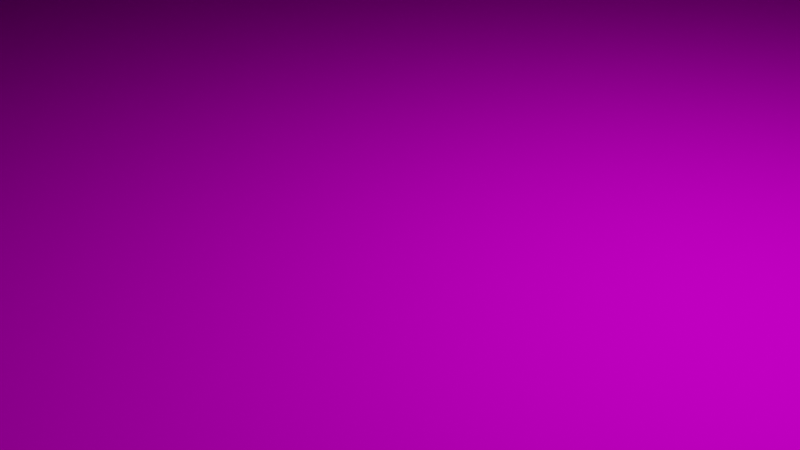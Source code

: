 # Source: SciFi_box.blend  (saved by Blender 2.82.7; exported with 4.5.12 LTS)
import bpy
from mathutils import Matrix  # noqa: F401  (used for matrix-valued properties, if any)

bpy.ops.wm.read_factory_settings(use_empty=True)
scene = bpy.context.scene
scene.name = 'Scene'

# ---- collections
col_collection = bpy.data.collections.new('Collection'); scene.collection.children.link(col_collection)

# ---- images (referenced by path relative to the original .blend; pixels are not part of the script)
import os
ASSET_DIR = os.environ.get("B2B_ASSET_DIR", "")  # directory of the original .blend (textures are referenced by path, not embedded)
HERE = os.path.dirname(os.path.abspath(__file__))  # packed textures are extracted next to this script under _unpacked/

def load_image(name, relpath, width, height, colorspace="sRGB"):
    """Load a texture the original file referenced (path relative to the .blend, or extracted next to this script)."""
    p = next((c for c in (os.path.join(HERE, relpath), os.path.join(ASSET_DIR, relpath)) if relpath and os.path.exists(c)), "")
    if p:
        img = bpy.data.images.load(p, check_existing=True)
        img.name = name
    else:  # same state as the original file: an image datablock whose file is absent (Cycles renders it pink)
        img = bpy.data.images.new(name, width, height)
        img.source = "FILE"
        img.filepath = "//" + (relpath or name)
    img.colorspace_settings.name = colorspace
    return img
img_untitled_2_defaultmaterial_albedotransparency_png = load_image('Untitled 2_DefaultMaterial_AlbedoTransparency.png', 'Untitled 2_DefaultMaterial_AlbedoTransparency.png', 1024, 1024, 'sRGB')

# ---- materials (node trees are filled in below, after node groups)
mat_default = bpy.data.materials.new('default')
mat_default.use_transparent_shadow = False
mat_default.diffuse_color = (1.0, 1.0, 1.0, 1.0)
mat_default.roughness = 1.0
mat_default.specular_intensity = 0.0

# ---- material node trees
mat_default.use_nodes = True; mat_default.node_tree.nodes.clear()
_N = mat_default.node_tree.nodes; _L = mat_default.node_tree.links
n0 = _N.new('ShaderNodeOutputMaterial'); n0.name = 'Material Output'; n0.location = (300, 300)
n1 = _N.new('ShaderNodeBsdfPrincipled'); n1.name = 'Principled BSDF'; n1.location = (10, 300)
n1.distribution = 'GGX'
n1.subsurface_method = 'BURLEY'
n1.inputs[2].default_value = 1.0
n1.inputs[3].default_value = 1.45
n1.inputs[13].default_value = 0.0
n1.inputs[27].default_value = (0.0, 0.0, 0.0, 1.0)
n1.inputs[28].default_value = 1.0
n2 = _N.new('ShaderNodeTexImage'); n2.name = 'Image Texture'; n2.location = (-437, 391)
n2.image = img_untitled_2_defaultmaterial_albedotransparency_png
_L.new(n1.outputs[0], n0.inputs[0])
_L.new(n2.outputs[0], n1.inputs[0])
n0.is_active_output = True

# ---- world
world_world = bpy.data.worlds.new('World'); scene.world = world_world
world_world.use_nodes = True; world_world.node_tree.nodes.clear()
_N = world_world.node_tree.nodes; _L = world_world.node_tree.links
n0 = _N.new('ShaderNodeOutputWorld'); n0.name = 'World Output'; n0.location = (300, 300)
n1 = _N.new('ShaderNodeBackground'); n1.name = 'Background'; n1.location = (10, 300)
n1.inputs[0].default_value = (0.05088, 0.05088, 0.05088, 1.0)
_L.new(n1.outputs[0], n0.inputs[0])
n0.is_active_output = True
world_world.color = (0.05088, 0.05088, 0.05088)
world_world.use_sun_shadow = False
world_world.sun_shadow_jitter_overblur = 0.0

# ---- cameras
cam_camera = bpy.data.cameras.new('Camera')
cam_camera.clip_end = 100.0
cam_camera.ortho_scale = 7.314

# ---- lights
light_light = bpy.data.lights.new('Light', 'POINT')
light_light.transmission_factor = 0.0
light_light.energy = 1000.0
light_light.shadow_soft_size = 0.1
light_light.shadow_maximum_resolution = 0.006
light_light.use_absolute_resolution = True

# ---- meshes
me_box = bpy.data.meshes.new('Box')
me_box.from_pydata([(96.84, 188.8, 188.1), (97.68, 189.1, 187.6), (98.41, 189.4, 187.0), (97.07, 191.5, 186.9), (95.57, 190.7, 188.0), (97.3, 186.5, 188.0), (98.94, 187.0, 186.9), (82.8, 203.5, 188.0), (83.61, 205.0, 186.9), (81.52, 206.4, 187.0), (81.22, 205.7, 187.6), (80.87, 204.8, 188.1), (79.09, 206.9, 186.9), (78.6, 205.3, 188.0), (97.07, 26.61, 186.9), (98.41, 28.71, 187.0), (97.68, 29.01, 187.6), (96.84, 29.35, 188.1), (95.57, 27.42, 188.0), (98.94, 31.14, 186.9), (97.3, 31.62, 188.0), (80.87, 13.3, 188.1), (81.22, 12.46, 187.6), (81.52, 11.73, 187.0), (83.61, 13.08, 186.9), (82.8, 14.58, 188.0), (79.09, 11.2, 186.9), (78.6, 12.84, 188.0), (-97.07, 191.5, 186.9), (-98.41, 189.4, 187.0), (-97.68, 189.1, 187.6), (-96.84, 188.8, 188.1), (-95.57, 190.7, 188.0), (-98.94, 187.0, 186.9), (-97.3, 186.5, 188.0), (-80.87, 204.8, 188.1), (-81.22, 205.7, 187.6), (-81.52, 206.4, 187.0), (-83.61, 205.0, 186.9), (-82.8, 203.5, 188.0), (-79.09, 206.9, 186.9), (-78.6, 205.3, 188.0), (-96.84, 29.35, 188.1), (-97.68, 29.01, 187.6), (-98.41, 28.71, 187.0), (-97.07, 26.61, 186.9), (-95.57, 27.42, 188.0), (-97.3, 31.62, 188.0), (-98.94, 31.14, 186.9), (-82.8, 14.58, 188.0), (-83.61, 13.08, 186.9), (-81.52, 11.73, 187.0), (-81.22, 12.46, 187.6), (-80.87, 13.3, 188.1), (-79.09, 11.2, 186.9), (-78.6, 12.84, 188.0), (97.07, 191.5, -186.9), (98.41, 189.4, -187.0), (97.68, 189.1, -187.6), (96.84, 188.8, -188.1), (95.57, 190.7, -188.0), (98.94, 187.0, -186.9), (97.3, 186.5, -188.0), (81.22, 205.7, -187.6), (81.52, 206.4, -187.0), (83.61, 205.0, -186.9), (82.8, 203.5, -188.0), (80.87, 204.8, -188.1), (79.09, 206.9, -186.9), (78.6, 205.3, -188.0), (96.84, 29.35, -188.1), (97.68, 29.01, -187.6), (98.41, 28.71, -187.0), (97.07, 26.61, -186.9), (95.57, 27.42, -188.0), (98.94, 31.14, -186.9), (97.3, 31.62, -188.0), (83.61, 13.08, -186.9), (81.52, 11.73, -187.0), (81.22, 12.46, -187.6), (80.87, 13.3, -188.1), (82.8, 14.58, -188.0), (79.09, 11.2, -186.9), (78.6, 12.84, -188.0), (-96.84, 188.8, -188.1), (-97.68, 189.1, -187.6), (-98.41, 189.4, -187.0), (-97.07, 191.5, -186.9), (-95.57, 190.7, -188.0), (-98.94, 187.0, -186.9), (-97.3, 186.5, -188.0), (-83.61, 205.0, -186.9), (-81.52, 206.4, -187.0), (-81.22, 205.7, -187.6), (-80.87, 204.8, -188.1), (-82.8, 203.5, -188.0), (-79.09, 206.9, -186.9), (-78.6, 205.3, -188.0), (-97.07, 26.61, -186.9), (-98.41, 28.71, -187.0), (-97.68, 29.01, -187.6), (-96.84, 29.35, -188.1), (-95.57, 27.42, -188.0), (-98.94, 31.14, -186.9), (-97.3, 31.62, -188.0), (-81.22, 12.46, -187.6), (-81.52, 11.73, -187.0), (-83.61, 13.08, -186.9), (-82.8, 14.58, -188.0), (-80.87, 13.3, -188.1), (-79.09, 11.2, -186.9), (-78.6, 12.84, -188.0), (88.2, 216.3, 173.6), (108.3, 196.1, 173.6), (108.3, 196.1, -173.6), (88.2, 216.3, -173.6), (87.62, 214.9, 177.2), (106.9, 195.5, 177.2), (83.85, 218.1, 173.6), (86.2, 217.6, 173.6), (86.2, 217.6, -173.6), (83.85, 218.1, -173.6), (109.7, 194.1, 173.6), (109.7, 194.1, -173.6), (85.61, 216.2, 177.2), (83.24, 216.7, 177.2), (108.2, 193.5, 177.2), (110.1, 191.7, 173.6), (110.1, 191.7, -173.6), (108.7, 191.1, 177.2), (95.02, 188.0, 188.4), (94.02, 189.5, 188.4), (95.36, 186.3, 188.4), (108.0, 195.9, 175.6), (88.05, 215.9, 175.6), (81.59, 202.0, 188.4), (80.11, 203.0, 188.4), (-95.02, 188.0, 188.4), (-95.36, 186.3, 188.4), (-88.05, 215.9, 175.6), (-108.0, 195.9, 175.6), (-106.9, 195.5, 177.2), (-87.62, 214.9, 177.2), (78.36, 203.3, 188.4), (-94.02, 189.5, 188.4), (-81.59, 202.0, 188.4), (-80.11, 203.0, 188.4), (86.05, 217.3, 175.6), (83.69, 217.7, 175.6), (109.3, 193.9, 175.6), (-78.36, 203.3, 188.4), (-83.69, 217.7, 175.6), (-86.05, 217.3, 175.6), (-85.61, 216.2, 177.2), (-83.24, 216.7, 177.2), (-109.3, 193.9, 175.6), (-108.2, 193.5, 177.2), (109.8, 191.5, 175.6), (-109.8, 191.5, 175.6), (-108.7, 191.1, 177.2), (-88.2, 216.3, 173.6), (-108.3, 196.1, 173.6), (-83.85, 218.1, 173.6), (-86.2, 217.6, 173.6), (-109.7, 194.1, 173.6), (-110.1, 191.7, 173.6), (-88.2, 1.813, 173.6), (-108.3, 22.06, 173.6), (-108.3, 22.06, -173.6), (-88.2, 1.813, -173.6), (-87.62, 3.249, 177.2), (-106.9, 22.64, 177.2), (-83.85, 0.001594, 173.6), (-86.2, 0.4724, 173.6), (-86.2, 0.4724, -173.6), (-83.85, 0.001594, -173.6), (-109.7, 24.06, 173.6), (-109.7, 24.06, -173.6), (-85.61, 1.904, 177.2), (-83.24, 1.43, 177.2), (-108.2, 24.65, 177.2), (-110.1, 26.42, 173.6), (-110.1, 26.42, -173.6), (-108.7, 27.02, 177.2), (-95.02, 30.11, 188.4), (-94.02, 28.62, 188.4), (-95.36, 31.86, 188.4), (-108.0, 22.21, 175.6), (-88.05, 2.188, 175.6), (-81.59, 16.12, 188.4), (-80.11, 15.12, 188.4), (-78.36, 14.78, 188.4), (-86.05, 0.846, 175.6), (-83.69, 0.3743, 175.6), (-109.3, 24.21, 175.6), (-109.8, 26.58, 175.6), (88.2, 1.813, -173.6), (108.3, 22.06, -173.6), (108.3, 22.06, 173.6), (88.2, 1.813, 173.6), (87.62, 3.249, 177.2), (106.9, 22.64, 177.2), (83.85, 0.001594, -173.6), (86.2, 0.4724, -173.6), (86.2, 0.4724, 173.6), (83.85, 0.001594, 173.6), (109.7, 24.06, -173.6), (109.7, 24.06, 173.6), (85.61, 1.904, 177.2), (83.24, 1.43, 177.2), (108.2, 24.65, 177.2), (110.1, 26.42, -173.6), (110.1, 26.42, 173.6), (78.36, 14.78, 188.4), (108.7, 27.02, 177.2), (95.02, 30.11, 188.4), (94.02, 28.62, 188.4), (95.36, 31.86, 188.4), (88.05, 2.188, 175.6), (108.0, 22.21, 175.6), (81.59, 16.12, 188.4), (80.11, 15.12, 188.4), (83.69, 0.3743, 175.6), (86.05, 0.846, 175.6), (109.3, 24.21, 175.6), (109.8, 26.58, 175.6), (-88.2, 216.3, -173.6), (-108.3, 196.1, -173.6), (-83.85, 218.1, -173.6), (-86.2, 217.6, -173.6), (-109.7, 194.1, -173.6), (-110.1, 191.7, -173.6), (109.3, 24.21, -175.6), (108.0, 22.21, -175.6), (87.62, 214.9, -177.2), (106.9, 195.5, -177.2), (-83.69, 217.7, -175.6), (83.69, 217.7, -175.6), (88.05, 2.188, -175.6), (86.05, 0.846, -175.6), (85.61, 216.2, -177.2), (83.24, 216.7, -177.2), (108.2, 193.5, -177.2), (-95.36, 186.3, -188.4), (-95.36, 31.86, -188.4), (-87.62, 214.9, -177.2), (-85.61, 216.2, -177.2), (108.7, 191.1, -177.2), (95.02, 188.0, -188.4), (94.02, 189.5, -188.4), (95.36, 186.3, -188.4), (88.05, 215.9, -175.6), (108.0, 195.9, -175.6), (81.59, 202.0, -188.4), (80.11, 203.0, -188.4), (-95.02, 188.0, -188.4), (-106.9, 195.5, -177.2), (-108.0, 195.9, -175.6), (-88.05, 215.9, -175.6), (78.36, 203.3, -188.4), (-94.02, 189.5, -188.4), (-81.59, 202.0, -188.4), (-80.11, 203.0, -188.4), (86.05, 217.3, -175.6), (109.3, 193.9, -175.6), (-78.36, 203.3, -188.4), (-86.05, 217.3, -175.6), (-83.24, 216.7, -177.2), (-108.2, 193.5, -177.2), (-109.3, 193.9, -175.6), (109.8, 191.5, -175.6), (-108.7, 191.1, -177.2), (-109.8, 191.5, -175.6), (-87.62, 3.249, -177.2), (-106.9, 22.64, -177.2), (-85.61, 1.904, -177.2), (-83.24, 1.43, -177.2), (-108.2, 24.65, -177.2), (-108.7, 27.02, -177.2), (-95.02, 30.11, -188.4), (-94.02, 28.62, -188.4), (-88.05, 2.188, -175.6), (-108.0, 22.21, -175.6), (-81.59, 16.12, -188.4), (-80.11, 15.12, -188.4), (-78.36, 14.78, -188.4), (-83.69, 0.3743, -175.6), (-86.05, 0.846, -175.6), (-109.3, 24.21, -175.6), (-109.8, 26.58, -175.6), (87.62, 3.249, -177.2), (106.9, 22.64, -177.2), (85.61, 1.904, -177.2), (83.24, 1.43, -177.2), (108.2, 24.65, -177.2), (78.36, 14.78, -188.4), (108.7, 27.02, -177.2), (95.02, 30.11, -188.4), (94.02, 28.62, -188.4), (95.36, 31.86, -188.4), (81.59, 16.12, -188.4), (80.11, 15.12, -188.4), (83.69, 0.3743, -175.6), (109.8, 26.58, -175.6)], [], [(0, 1, 2, 3, 4), (5, 6, 2, 1, 0), (7, 8, 9, 10, 11), (11, 10, 9, 12, 13), (14, 15, 16, 17, 18), (17, 16, 15, 19, 20), (21, 22, 23, 24, 25), (26, 23, 22, 21, 27), (28, 29, 30, 31, 32), (31, 30, 29, 33, 34), (35, 36, 37, 38, 39), (40, 37, 36, 35, 41), (42, 43, 44, 45, 46), (47, 48, 44, 43, 42), (49, 50, 51, 52, 53), (53, 52, 51, 54, 55), (56, 57, 58, 59, 60), (58, 57, 61, 62, 59), (63, 64, 65, 66, 67), (68, 64, 63, 67, 69), (70, 71, 72, 73, 74), (75, 72, 71, 70, 76), (77, 78, 79, 80, 81), (80, 79, 78, 82, 83), (84, 85, 86, 87, 88), (89, 86, 85, 84, 90), (91, 92, 93, 94, 95), (94, 93, 92, 96, 97), (98, 99, 100, 101, 102), (100, 99, 103, 104, 101), (105, 106, 107, 108, 109), (110, 106, 105, 109, 111), (112, 113, 114, 115), (116, 8, 3, 117), (118, 119, 120, 121), (113, 122, 123, 114), (12, 9, 124, 125), (3, 2, 126, 117), (119, 112, 115, 120), (122, 127, 128, 123), (9, 8, 116, 124), (2, 6, 129, 126), (130, 0, 4, 131), (132, 5, 0, 130), (117, 133, 134, 116), (131, 4, 7, 135), (135, 7, 11, 136), (137, 31, 34, 138), (139, 140, 141, 142), (136, 11, 13, 143), (39, 32, 144, 145), (146, 35, 39, 145), (124, 147, 148, 125), (126, 149, 133, 117), (41, 35, 146, 150), (116, 134, 147, 124), (151, 152, 153, 154), (140, 155, 156, 141), (129, 157, 149, 126), (152, 139, 142, 153), (155, 158, 159, 156), (133, 113, 112, 134), (160, 161, 140, 139), (38, 28, 32, 39), (4, 3, 8, 7), (162, 163, 152, 151), (161, 164, 155, 140), (163, 160, 139, 152), (164, 165, 158, 155), (166, 167, 168, 169), (170, 50, 45, 171), (172, 173, 174, 175), (167, 176, 177, 168), (54, 51, 178, 179), (45, 44, 180, 171), (173, 166, 169, 174), (176, 181, 182, 177), (51, 50, 170, 178), (44, 48, 183, 180), (147, 119, 118, 148), (184, 42, 46, 185), (186, 47, 42, 184), (149, 122, 113, 133), (171, 187, 188, 170), (185, 46, 49, 189), (189, 49, 53, 190), (190, 53, 55, 191), (178, 192, 193, 179), (134, 112, 119, 147), (180, 194, 187, 171), (170, 188, 192, 178), (183, 195, 194, 180), (187, 167, 166, 188), (157, 127, 122, 149), (46, 45, 50, 49), (196, 197, 198, 199), (14, 24, 200, 201), (202, 203, 204, 205), (197, 206, 207, 198), (208, 23, 26, 209), (210, 15, 14, 201), (203, 196, 199, 204), (192, 173, 172, 193), (194, 176, 167, 187), (206, 211, 212, 207), (188, 166, 173, 192), (195, 181, 176, 194), (200, 24, 23, 208), (32, 31, 137, 144), (213, 143, 150), (214, 19, 15, 210), (135, 136, 143), (18, 17, 215, 216), (215, 17, 20, 217), (218, 219, 201, 200), (25, 18, 216, 220), (221, 21, 25, 220), (131, 135, 143), (132, 143, 213), (27, 21, 221, 213), (132, 130, 131), (216, 215, 217), (222, 223, 208, 209), (219, 224, 210, 201), (216, 217, 213), (223, 218, 200, 208), (213, 221, 220), (189, 190, 191), (224, 225, 214, 210), (207, 212, 225, 224), (226, 227, 161, 160), (28, 38, 142, 141), (228, 229, 163, 162), (227, 230, 164, 161), (153, 37, 40, 154), (199, 198, 219, 218), (156, 29, 28, 141), (127, 212, 211, 128), (24, 14, 18, 25), (157, 225, 212, 127), (129, 214, 225, 157), (6, 19, 214, 129), (5, 20, 19, 6), (132, 217, 20, 5), (229, 226, 160, 163), (205, 172, 175, 202), (222, 193, 172, 205), (209, 179, 193, 222), (26, 54, 179, 209), (27, 55, 54, 26), (213, 191, 55, 27), (230, 231, 165, 164), (181, 165, 231, 182), (195, 158, 165, 181), (183, 159, 158, 195), (48, 33, 159, 183), (47, 34, 33, 48), (205, 204, 223, 222), (186, 138, 34, 47), (142, 38, 37, 153), (198, 207, 224, 219), (121, 228, 162, 118), (118, 162, 151, 148), (148, 151, 154, 125), (125, 154, 40, 12), (12, 40, 41, 13), (204, 199, 218, 223), (13, 41, 150, 143), (159, 33, 29, 156), (144, 137, 138), (144, 138, 150), (185, 189, 191), (186, 184, 185), (150, 138, 186), (150, 146, 145), (191, 213, 150), (132, 131, 143), (217, 132, 213), (220, 216, 213), (145, 144, 150), (186, 185, 191), (191, 150, 186), (232, 206, 197, 233), (56, 65, 234, 235), (236, 228, 121, 237), (238, 196, 203, 239), (240, 64, 68, 241), (242, 57, 56, 235), (90, 243, 244, 104), (92, 91, 245, 246), (234, 65, 64, 240), (247, 61, 57, 242), (60, 59, 248, 249), (59, 62, 250, 248), (251, 252, 235, 234), (66, 60, 249, 253), (67, 66, 253, 254), (90, 84, 255, 243), (256, 257, 258, 245), (69, 67, 254, 259), (260, 88, 95, 261), (95, 94, 262, 261), (237, 263, 240, 241), (252, 264, 242, 235), (262, 94, 97, 265), (263, 251, 234, 240), (246, 266, 236, 267), (268, 269, 257, 256), (264, 270, 247, 242), (245, 258, 266, 246), (271, 272, 269, 268), (115, 114, 252, 251), (257, 227, 226, 258), (88, 87, 91, 95), (65, 56, 60, 66), (266, 229, 228, 236), (269, 230, 227, 257), (258, 226, 229, 266), (272, 231, 230, 269), (267, 236, 237, 241), (98, 107, 273, 274), (96, 267, 241, 68), (97, 96, 68, 69), (275, 106, 110, 276), (277, 99, 98, 274), (265, 97, 69, 259), (86, 89, 271, 268), (273, 107, 106, 275), (278, 103, 99, 277), (121, 120, 263, 237), (102, 101, 279, 280), (101, 104, 244, 279), (114, 123, 264, 252), (281, 282, 274, 273), (108, 102, 280, 283), (109, 108, 283, 284), (111, 109, 284, 285), (286, 287, 275, 276), (120, 115, 251, 263), (282, 288, 277, 274), (287, 281, 273, 275), (288, 289, 278, 277), (169, 168, 282, 281), (123, 128, 270, 264), (107, 98, 102, 108), (255, 260, 243), (290, 77, 73, 291), (243, 260, 265), (283, 280, 285), (82, 78, 292, 293), (73, 72, 294, 291), (279, 244, 280), (175, 174, 287, 286), (168, 177, 288, 282), (243, 265, 244), (174, 169, 281, 287), (177, 182, 289, 288), (78, 77, 290, 292), (255, 84, 88, 260), (259, 295, 265), (72, 75, 296, 294), (254, 253, 259), (297, 70, 74, 298), (76, 70, 297, 299), (291, 233, 238, 290), (298, 74, 81, 300), (81, 80, 301, 300), (253, 249, 259), (259, 250, 295), (301, 80, 83, 295), (248, 250, 249), (297, 298, 299), (292, 239, 302, 293), (294, 232, 233, 291), (299, 298, 295), (290, 238, 239, 292), (301, 295, 300), (284, 283, 285), (296, 303, 232, 294), (303, 211, 206, 232), (262, 265, 261), (245, 91, 87, 256), (295, 285, 265), (249, 250, 259), (96, 92, 246, 267), (233, 197, 196, 238), (87, 86, 268, 256), (250, 299, 295), (74, 73, 77, 81), (211, 303, 270, 128), (303, 296, 247, 270), (296, 75, 61, 247), (75, 76, 62, 61), (76, 299, 250, 62), (298, 300, 295), (260, 261, 265), (175, 286, 302, 202), (286, 276, 293, 302), (276, 110, 82, 293), (110, 111, 83, 82), (111, 285, 295, 83), (280, 244, 285), (265, 285, 244), (231, 272, 289, 182), (272, 271, 278, 289), (271, 89, 103, 278), (89, 90, 104, 103), (239, 203, 202, 302)])
me_box.polygons.foreach_set('use_smooth', [True] * 308)
_uv = me_box.uv_layers.new(name='UVMap')
_uv.uv.foreach_set('vector', [0.5133, 0.2524, 0.5128, 0.2535, 0.5123, 0.2547, 0.5096, 0.253, 0.5109, 0.2509, 0.5161, 0.253, 0.5154, 0.2554, 0.5123, 0.2547, 0.5128, 0.2535, 0.5133, 0.2524, 0.4951, 0.2351, 0.4929, 0.2363, 0.4913, 0.2337, 0.4924, 0.2332, 0.4935, 0.2327, 0.4935, 0.2327, 0.4924, 0.2332, 0.4913, 0.2337, 0.4905, 0.2306, 0.4929, 0.2299, 0.7132, 0.253, 0.7106, 0.2546, 0.7101, 0.2535, 0.7096, 0.2524, 0.712, 0.2508, 0.7096, 0.2524, 0.7101, 0.2535, 0.7106, 0.2546, 0.7075, 0.2554, 0.7068, 0.253, 0.7293, 0.2327, 0.7305, 0.2332, 0.7316, 0.2336, 0.73, 0.2363, 0.7278, 0.2351, 0.7323, 0.2306, 0.7316, 0.2336, 0.7305, 0.2332, 0.7293, 0.2327, 0.7299, 0.2299, 0.5096, 0.0133, 0.5123, 0.01165, 0.5128, 0.01278, 0.5133, 0.01393, 0.5109, 0.01547, 0.5133, 0.01393, 0.5128, 0.01278, 0.5123, 0.01165, 0.5154, 0.01091, 0.516, 0.01333, 0.4935, 0.0336, 0.4924, 0.03313, 0.4912, 0.03268, 0.4929, 0.02997, 0.4951, 0.03122, 0.4905, 0.03574, 0.4912, 0.03268, 0.4924, 0.03313, 0.4935, 0.0336, 0.4929, 0.03638, 0.7096, 0.01389, 0.7101, 0.01275, 0.7105, 0.01162, 0.7132, 0.01326, 0.712, 0.01544, 0.7068, 0.0133, 0.7074, 0.01087, 0.7105, 0.01162, 0.7101, 0.01275, 0.7096, 0.01389, 0.7278, 0.03119, 0.73, 0.02994, 0.7316, 0.03264, 0.7305, 0.03311, 0.7293, 0.03358, 0.7293, 0.03358, 0.7305, 0.03311, 0.7316, 0.03264, 0.7323, 0.03572, 0.7299, 0.03636, 0.9684, 0.2512, 0.9658, 0.2529, 0.9653, 0.2517, 0.9648, 0.2506, 0.9672, 0.2491, 0.9653, 0.2517, 0.9658, 0.2529, 0.9627, 0.2536, 0.962, 0.2512, 0.9648, 0.2506, 0.9857, 0.2314, 0.9868, 0.2318, 0.9852, 0.2345, 0.983, 0.2333, 0.9846, 0.2309, 0.9876, 0.2288, 0.9868, 0.2318, 0.9857, 0.2314, 0.9846, 0.2309, 0.9851, 0.2281, 0.7685, 0.2506, 0.768, 0.2517, 0.7676, 0.2529, 0.7649, 0.2512, 0.7661, 0.249, 0.7706, 0.2536, 0.7676, 0.2529, 0.768, 0.2517, 0.7685, 0.2506, 0.7713, 0.2512, 0.7481, 0.2345, 0.7465, 0.2319, 0.7476, 0.2314, 0.7488, 0.2309, 0.7503, 0.2333, 0.7488, 0.2309, 0.7476, 0.2314, 0.7465, 0.2319, 0.7457, 0.2288, 0.7482, 0.2281, 0.9648, 0.01213, 0.9653, 0.01098, 0.9657, 0.009833, 0.9684, 0.01148, 0.9672, 0.01366, 0.9627, 0.009105, 0.9657, 0.009833, 0.9653, 0.01098, 0.9648, 0.01213, 0.962, 0.01153, 0.9852, 0.02816, 0.9868, 0.03084, 0.9857, 0.03133, 0.9845, 0.0318, 0.983, 0.02942, 0.9845, 0.0318, 0.9857, 0.03133, 0.9868, 0.03084, 0.9876, 0.03393, 0.9851, 0.03458, 0.7649, 0.01148, 0.7675, 0.009836, 0.768, 0.01097, 0.7685, 0.01211, 0.7661, 0.01365, 0.768, 0.01097, 0.7675, 0.009836, 0.7706, 0.00909, 0.7713, 0.01152, 0.7685, 0.01211, 0.7476, 0.03132, 0.7465, 0.03087, 0.7481, 0.02815, 0.7503, 0.02941, 0.7488, 0.03179, 0.7457, 0.03393, 0.7465, 0.03087, 0.7476, 0.03132, 0.7488, 0.03179, 0.7482, 0.03457, 0.02444, 0.5391, 0.02444, 0.506, 0.4544, 0.506, 0.4544, 0.5391, 0.01957, 0.5391, 0.001953, 0.5391, 0.001953, 0.506, 0.01957, 0.506, 0.02444, 0.5451, 0.02444, 0.5421, 0.4544, 0.5421, 0.4544, 0.5451, 0.02444, 0.506, 0.02444, 0.503, 0.4544, 0.503, 0.4544, 0.506, 0.001953, 0.5451, 0.001953, 0.5421, 0.01957, 0.5421, 0.01957, 0.5451, 0.001953, 0.506, 0.001953, 0.503, 0.01957, 0.503, 0.01957, 0.506, 0.02444, 0.5421, 0.02444, 0.5391, 0.4544, 0.5391, 0.4544, 0.5421, 0.02444, 0.503, 0.02444, 0.5, 0.4544, 0.5, 0.4544, 0.503, 0.001953, 0.5421, 0.001953, 0.5391, 0.01957, 0.5391, 0.01957, 0.5421, 0.001953, 0.503, 0.001953, 0.5, 0.01957, 0.5, 0.01957, 0.503, 0.5142, 0.2501, 0.5133, 0.2524, 0.5109, 0.2509, 0.5124, 0.2489, 0.5164, 0.2505, 0.5161, 0.253, 0.5133, 0.2524, 0.5142, 0.2501, 0.01957, 0.506, 0.022, 0.506, 0.022, 0.5391, 0.01957, 0.5391, 0.5124, 0.2489, 0.5109, 0.2509, 0.4951, 0.2351, 0.497, 0.2336, 0.497, 0.2336, 0.4951, 0.2351, 0.4935, 0.2327, 0.4958, 0.2318, 0.5142, 0.01619, 0.5133, 0.01393, 0.516, 0.01333, 0.5163, 0.01577, 0.022, 0.7565, 0.022, 0.7896, 0.01957, 0.7896, 0.01957, 0.7565, 0.4958, 0.2318, 0.4935, 0.2327, 0.4929, 0.2299, 0.4954, 0.2296, 0.4951, 0.03122, 0.5109, 0.01547, 0.5124, 0.01742, 0.497, 0.03273, 0.4958, 0.03454, 0.4935, 0.0336, 0.4951, 0.03122, 0.497, 0.03273, 0.01957, 0.5421, 0.022, 0.5421, 0.022, 0.5451, 0.01957, 0.5451, 0.01957, 0.503, 0.022, 0.503, 0.022, 0.506, 0.01957, 0.506, 0.4929, 0.03638, 0.4935, 0.0336, 0.4958, 0.03454, 0.4954, 0.03669, 0.01957, 0.5391, 0.022, 0.5391, 0.022, 0.5421, 0.01957, 0.5421, 0.022, 0.7505, 0.022, 0.7535, 0.01957, 0.7535, 0.01957, 0.7505, 0.022, 0.7896, 0.022, 0.7926, 0.01957, 0.7926, 0.01957, 0.7896, 0.01957, 0.5, 0.022, 0.5, 0.022, 0.503, 0.01957, 0.503, 0.022, 0.7535, 0.022, 0.7565, 0.01957, 0.7565, 0.01957, 0.7535, 0.022, 0.7926, 0.022, 0.7956, 0.01957, 0.7956, 0.01957, 0.7926, 0.022, 0.506, 0.02444, 0.506, 0.02444, 0.5391, 0.022, 0.5391, 0.02444, 0.7565, 0.02444, 0.7896, 0.022, 0.7896, 0.022, 0.7565, 0.4929, 0.02997, 0.5096, 0.0133, 0.5109, 0.01547, 0.4951, 0.03122, 0.5109, 0.2509, 0.5096, 0.253, 0.4929, 0.2363, 0.4951, 0.2351, 0.02444, 0.7505, 0.02444, 0.7535, 0.022, 0.7535, 0.022, 0.7505, 0.02444, 0.7896, 0.02444, 0.7926, 0.022, 0.7926, 0.022, 0.7896, 0.02444, 0.7535, 0.02444, 0.7565, 0.022, 0.7565, 0.022, 0.7535, 0.02444, 0.7926, 0.02444, 0.7956, 0.022, 0.7956, 0.022, 0.7926, 0.02444, 0.04109, 0.02444, 0.007952, 0.4544, 0.007952, 0.4544, 0.04109, 0.01957, 0.04109, 0.001953, 0.04109, 0.001953, 0.007952, 0.01957, 0.007952, 0.02444, 0.04708, 0.02444, 0.04408, 0.4544, 0.04408, 0.4544, 0.04708, 0.02444, 0.007952, 0.02444, 0.004952, 0.4544, 0.004952, 0.4544, 0.007952, 0.001953, 0.04708, 0.001953, 0.04408, 0.01957, 0.04408, 0.01957, 0.04708, 0.001953, 0.007952, 0.001953, 0.004952, 0.01957, 0.004952, 0.01957, 0.007952, 0.02444, 0.04408, 0.02444, 0.04109, 0.4544, 0.04109, 0.4544, 0.04408, 0.02444, 0.004952, 0.02444, 0.001953, 0.4544, 0.001953, 0.4544, 0.004952, 0.001953, 0.04408, 0.001953, 0.04109, 0.01957, 0.04109, 0.01957, 0.04408, 0.001953, 0.004952, 0.001953, 0.001953, 0.01957, 0.001953, 0.01957, 0.004952, 0.022, 0.5421, 0.02444, 0.5421, 0.02444, 0.5451, 0.022, 0.5451, 0.7086, 0.01616, 0.7096, 0.01389, 0.712, 0.01544, 0.7105, 0.01738, 0.7065, 0.01574, 0.7068, 0.0133, 0.7096, 0.01389, 0.7086, 0.01616, 0.022, 0.503, 0.02444, 0.503, 0.02444, 0.506, 0.022, 0.506, 0.01957, 0.007952, 0.022, 0.007952, 0.022, 0.04109, 0.01957, 0.04109, 0.7105, 0.01738, 0.712, 0.01544, 0.7278, 0.03119, 0.7258, 0.0327, 0.7258, 0.0327, 0.7278, 0.03119, 0.7293, 0.03358, 0.7271, 0.03451, 0.7271, 0.03451, 0.7293, 0.03358, 0.7299, 0.03636, 0.7275, 0.03666, 0.01957, 0.04408, 0.022, 0.04408, 0.022, 0.04708, 0.01957, 0.04708, 0.022, 0.5391, 0.02444, 0.5391, 0.02444, 0.5421, 0.022, 0.5421, 0.01957, 0.004952, 0.022, 0.004952, 0.022, 0.007952, 0.01957, 0.007952, 0.01957, 0.04109, 0.022, 0.04109, 0.022, 0.04408, 0.01957, 0.04408, 0.01957, 0.001953, 0.022, 0.001953, 0.022, 0.004952, 0.01957, 0.004952, 0.022, 0.007952, 0.02444, 0.007952, 0.02444, 0.04109, 0.022, 0.04109, 0.022, 0.5, 0.02444, 0.5, 0.02444, 0.503, 0.022, 0.503, 0.712, 0.01544, 0.7132, 0.01326, 0.73, 0.02994, 0.7278, 0.03119, 0.4544, 0.2585, 0.4544, 0.2916, 0.02444, 0.2916, 0.02444, 0.2585, 0.001953, 0.2916, 0.001953, 0.2585, 0.01957, 0.2585, 0.01957, 0.2916, 0.4544, 0.2525, 0.4544, 0.2555, 0.02444, 0.2555, 0.02444, 0.2525, 0.4544, 0.2916, 0.4544, 0.2946, 0.02444, 0.2946, 0.02444, 0.2916, 0.01957, 0.2555, 0.001953, 0.2555, 0.001953, 0.2525, 0.01957, 0.2525, 0.01957, 0.2946, 0.001953, 0.2946, 0.001953, 0.2916, 0.01957, 0.2916, 0.4544, 0.2555, 0.4544, 0.2585, 0.02444, 0.2585, 0.02444, 0.2555, 0.022, 0.04408, 0.02444, 0.04408, 0.02444, 0.04708, 0.022, 0.04708, 0.022, 0.004952, 0.02444, 0.004952, 0.02444, 0.007952, 0.022, 0.007952, 0.4544, 0.2946, 0.4544, 0.2976, 0.02444, 0.2976, 0.02444, 0.2946, 0.022, 0.04109, 0.02444, 0.04109, 0.02444, 0.04408, 0.022, 0.04408, 0.022, 0.001953, 0.02444, 0.001953, 0.02444, 0.004952, 0.022, 0.004952, 0.01957, 0.2585, 0.001953, 0.2585, 0.001953, 0.2555, 0.01957, 0.2555, 0.5109, 0.01547, 0.5133, 0.01393, 0.5142, 0.01619, 0.5124, 0.01742, 0.7275, 0.2296, 0.4954, 0.2296, 0.4954, 0.03669, 0.01957, 0.2976, 0.001953, 0.2976, 0.001953, 0.2946, 0.01957, 0.2946, 0.497, 0.2336, 0.4958, 0.2318, 0.4954, 0.2296, 0.712, 0.2508, 0.7096, 0.2524, 0.7087, 0.2501, 0.7105, 0.2489, 0.7087, 0.2501, 0.7096, 0.2524, 0.7068, 0.253, 0.7065, 0.2505, 0.022, 0.2585, 0.022, 0.2916, 0.01957, 0.2916, 0.01957, 0.2585, 0.7278, 0.2351, 0.712, 0.2508, 0.7105, 0.2489, 0.7258, 0.2336, 0.7271, 0.2318, 0.7293, 0.2327, 0.7278, 0.2351, 0.7258, 0.2336, 0.5124, 0.2489, 0.497, 0.2336, 0.4954, 0.2296, 0.5164, 0.2505, 0.4954, 0.2296, 0.7275, 0.2296, 0.7299, 0.2299, 0.7293, 0.2327, 0.7271, 0.2318, 0.7275, 0.2296, 0.5164, 0.2505, 0.5142, 0.2501, 0.5124, 0.2489, 0.7105, 0.2489, 0.7087, 0.2501, 0.7065, 0.2505, 0.022, 0.2525, 0.022, 0.2555, 0.01957, 0.2555, 0.01957, 0.2525, 0.022, 0.2916, 0.022, 0.2946, 0.01957, 0.2946, 0.01957, 0.2916, 0.7105, 0.2489, 0.7065, 0.2505, 0.7275, 0.2296, 0.022, 0.2555, 0.022, 0.2585, 0.01957, 0.2585, 0.01957, 0.2555, 0.7275, 0.2296, 0.7271, 0.2318, 0.7258, 0.2336, 0.7258, 0.0327, 0.7271, 0.03451, 0.7275, 0.03666, 0.022, 0.2946, 0.022, 0.2976, 0.01957, 0.2976, 0.01957, 0.2946, 0.02444, 0.2946, 0.02444, 0.2976, 0.022, 0.2976, 0.022, 0.2946, 0.4544, 0.7565, 0.4544, 0.7896, 0.02444, 0.7896, 0.02444, 0.7565, 0.001953, 0.7896, 0.001953, 0.7565, 0.01957, 0.7565, 0.01957, 0.7896, 0.4544, 0.7505, 0.4544, 0.7535, 0.02444, 0.7535, 0.02444, 0.7505, 0.4544, 0.7896, 0.4544, 0.7926, 0.02444, 0.7926, 0.02444, 0.7896, 0.01957, 0.7535, 0.001953, 0.7535, 0.001953, 0.7505, 0.01957, 0.7505, 0.02444, 0.2585, 0.02444, 0.2916, 0.022, 0.2916, 0.022, 0.2585, 0.01957, 0.7926, 0.001953, 0.7926, 0.001953, 0.7896, 0.01957, 0.7896, 0.02444, 0.5, 0.02444, 0.2976, 0.4544, 0.2976, 0.4544, 0.5, 0.73, 0.2363, 0.7132, 0.253, 0.712, 0.2508, 0.7278, 0.2351, 0.022, 0.5, 0.022, 0.2976, 0.02444, 0.2976, 0.02444, 0.5, 0.01957, 0.5, 0.01957, 0.2976, 0.022, 0.2976, 0.022, 0.5, 0.001953, 0.5, 0.001953, 0.2976, 0.01957, 0.2976, 0.01957, 0.5, 0.5161, 0.253, 0.7068, 0.253, 0.7075, 0.2554, 0.5154, 0.2554, 0.5164, 0.2505, 0.7065, 0.2505, 0.7068, 0.253, 0.5161, 0.253, 0.4544, 0.7535, 0.4544, 0.7565, 0.02444, 0.7565, 0.02444, 0.7535, 0.02444, 0.2525, 0.02444, 0.04708, 0.4544, 0.04708, 0.4544, 0.2525, 0.022, 0.2525, 0.022, 0.04708, 0.02444, 0.04708, 0.02444, 0.2525, 0.01957, 0.2525, 0.01957, 0.04708, 0.022, 0.04708, 0.022, 0.2525, 0.001953, 0.2525, 0.001953, 0.04708, 0.01957, 0.04708, 0.01957, 0.2525, 0.7299, 0.2299, 0.7299, 0.03636, 0.7323, 0.03572, 0.7323, 0.2306, 0.7275, 0.2296, 0.7275, 0.03666, 0.7299, 0.03636, 0.7299, 0.2299, 0.4544, 0.7926, 0.4544, 0.7956, 0.02444, 0.7956, 0.02444, 0.7926, 0.02444, 0.998, 0.02444, 0.7956, 0.4544, 0.7956, 0.4544, 0.998, 0.022, 0.998, 0.022, 0.7956, 0.02444, 0.7956, 0.02444, 0.998, 0.01957, 0.998, 0.01957, 0.7956, 0.022, 0.7956, 0.022, 0.998, 0.001953, 0.998, 0.001953, 0.7956, 0.01957, 0.7956, 0.01957, 0.998, 0.7068, 0.0133, 0.516, 0.01333, 0.5154, 0.01091, 0.7074, 0.01087, 0.02444, 0.2525, 0.02444, 0.2555, 0.022, 0.2555, 0.022, 0.2525, 0.7065, 0.01574, 0.5163, 0.01577, 0.516, 0.01333, 0.7068, 0.0133, 0.01957, 0.7565, 0.001953, 0.7565, 0.001953, 0.7535, 0.01957, 0.7535, 0.02444, 0.2916, 0.02444, 0.2946, 0.022, 0.2946, 0.022, 0.2916, 0.4544, 0.5451, 0.4544, 0.7505, 0.02444, 0.7505, 0.02444, 0.5451, 0.02444, 0.5451, 0.02444, 0.7505, 0.022, 0.7505, 0.022, 0.5451, 0.022, 0.5451, 0.022, 0.7505, 0.01957, 0.7505, 0.01957, 0.5451, 0.01957, 0.5451, 0.01957, 0.7505, 0.001953, 0.7505, 0.001953, 0.5451, 0.4905, 0.2306, 0.4905, 0.03574, 0.4929, 0.03638, 0.4929, 0.2299, 0.02444, 0.2555, 0.02444, 0.2585, 0.022, 0.2585, 0.022, 0.2555, 0.4929, 0.2299, 0.4929, 0.03638, 0.4954, 0.03669, 0.4954, 0.2296, 0.01957, 0.7956, 0.001953, 0.7956, 0.001953, 0.7926, 0.01957, 0.7926, 0.5124, 0.01742, 0.5142, 0.01619, 0.5163, 0.01577, 0.5124, 0.01742, 0.5163, 0.01577, 0.4954, 0.03669, 0.7105, 0.01738, 0.7258, 0.0327, 0.7275, 0.03666, 0.7065, 0.01574, 0.7086, 0.01616, 0.7105, 0.01738, 0.4954, 0.03669, 0.5163, 0.01577, 0.7065, 0.01574, 0.4954, 0.03669, 0.4958, 0.03454, 0.497, 0.03273, 0.7275, 0.03666, 0.7275, 0.2296, 0.4954, 0.03669, 0.5164, 0.2505, 0.5124, 0.2489, 0.4954, 0.2296, 0.7065, 0.2505, 0.5164, 0.2505, 0.7275, 0.2296, 0.7258, 0.2336, 0.7105, 0.2489, 0.7275, 0.2296, 0.497, 0.03273, 0.5124, 0.01742, 0.4954, 0.03669, 0.7065, 0.01574, 0.7105, 0.01738, 0.7275, 0.03666, 0.7275, 0.03666, 0.4954, 0.03669, 0.7065, 0.01574, 0.4568, 0.2946, 0.4544, 0.2946, 0.4544, 0.2916, 0.4568, 0.2916, 0.4769, 0.506, 0.4769, 0.5391, 0.4592, 0.5391, 0.4592, 0.506, 0.4568, 0.7505, 0.4544, 0.7505, 0.4544, 0.5451, 0.4568, 0.5451, 0.4568, 0.2585, 0.4544, 0.2585, 0.4544, 0.2555, 0.4568, 0.2555, 0.4592, 0.5421, 0.4769, 0.5421, 0.4769, 0.5451, 0.4592, 0.5451, 0.4592, 0.503, 0.4769, 0.503, 0.4769, 0.506, 0.4592, 0.506, 0.962, 0.01153, 0.9617, 0.01397, 0.7716, 0.01396, 0.7713, 0.01152, 0.4769, 0.7535, 0.4769, 0.7565, 0.4592, 0.7565, 0.4592, 0.7535, 0.4592, 0.5391, 0.4769, 0.5391, 0.4769, 0.5421, 0.4592, 0.5421, 0.4592, 0.5, 0.4769, 0.5, 0.4769, 0.503, 0.4592, 0.503, 0.9672, 0.2491, 0.9648, 0.2506, 0.9639, 0.2483, 0.9657, 0.2471, 0.9648, 0.2506, 0.962, 0.2512, 0.9617, 0.2487, 0.9639, 0.2483, 0.4568, 0.5391, 0.4568, 0.506, 0.4592, 0.506, 0.4592, 0.5391, 0.983, 0.2333, 0.9672, 0.2491, 0.9657, 0.2471, 0.9811, 0.2318, 0.9846, 0.2309, 0.983, 0.2333, 0.9811, 0.2318, 0.9823, 0.23, 0.962, 0.01153, 0.9648, 0.01213, 0.9639, 0.01439, 0.9617, 0.01397, 0.4592, 0.7896, 0.4568, 0.7896, 0.4568, 0.7565, 0.4592, 0.7565, 0.9851, 0.2281, 0.9846, 0.2309, 0.9823, 0.23, 0.9827, 0.2278, 0.9657, 0.01561, 0.9672, 0.01366, 0.983, 0.02942, 0.9811, 0.03093, 0.983, 0.02942, 0.9845, 0.0318, 0.9823, 0.03274, 0.9811, 0.03093, 0.4568, 0.5451, 0.4568, 0.5421, 0.4592, 0.5421, 0.4592, 0.5451, 0.4568, 0.506, 0.4568, 0.503, 0.4592, 0.503, 0.4592, 0.506, 0.9823, 0.03274, 0.9845, 0.0318, 0.9851, 0.03458, 0.9827, 0.03488, 0.4568, 0.5421, 0.4568, 0.5391, 0.4592, 0.5391, 0.4592, 0.5421, 0.4592, 0.7535, 0.4568, 0.7535, 0.4568, 0.7505, 0.4592, 0.7505, 0.4592, 0.7926, 0.4568, 0.7926, 0.4568, 0.7896, 0.4592, 0.7896, 0.4568, 0.503, 0.4568, 0.5, 0.4592, 0.5, 0.4592, 0.503, 0.4592, 0.7565, 0.4568, 0.7565, 0.4568, 0.7535, 0.4592, 0.7535, 0.4592, 0.7956, 0.4568, 0.7956, 0.4568, 0.7926, 0.4592, 0.7926, 0.4544, 0.5391, 0.4544, 0.506, 0.4568, 0.506, 0.4568, 0.5391, 0.4568, 0.7896, 0.4544, 0.7896, 0.4544, 0.7565, 0.4568, 0.7565, 0.9672, 0.01366, 0.9684, 0.01148, 0.9852, 0.02816, 0.983, 0.02942, 0.9852, 0.2345, 0.9684, 0.2512, 0.9672, 0.2491, 0.983, 0.2333, 0.4568, 0.7535, 0.4544, 0.7535, 0.4544, 0.7505, 0.4568, 0.7505, 0.4568, 0.7926, 0.4544, 0.7926, 0.4544, 0.7896, 0.4568, 0.7896, 0.4568, 0.7565, 0.4544, 0.7565, 0.4544, 0.7535, 0.4568, 0.7535, 0.4568, 0.7956, 0.4544, 0.7956, 0.4544, 0.7926, 0.4568, 0.7926, 0.4592, 0.7505, 0.4568, 0.7505, 0.4568, 0.5451, 0.4592, 0.5451, 0.4769, 0.007952, 0.4769, 0.04109, 0.4592, 0.04109, 0.4592, 0.007952, 0.4769, 0.7505, 0.4592, 0.7505, 0.4592, 0.5451, 0.4769, 0.5451, 0.9851, 0.03458, 0.9876, 0.03393, 0.9876, 0.2288, 0.9851, 0.2281, 0.4592, 0.04408, 0.4769, 0.04408, 0.4769, 0.04708, 0.4592, 0.04708, 0.4592, 0.004952, 0.4769, 0.004952, 0.4769, 0.007952, 0.4592, 0.007952, 0.9827, 0.03488, 0.9851, 0.03458, 0.9851, 0.2281, 0.9827, 0.2278, 0.4769, 0.7926, 0.4769, 0.7956, 0.4592, 0.7956, 0.4592, 0.7926, 0.4592, 0.04109, 0.4769, 0.04109, 0.4769, 0.04408, 0.4592, 0.04408, 0.4592, 0.001953, 0.4769, 0.001953, 0.4769, 0.004952, 0.4592, 0.004952, 0.4544, 0.5451, 0.4544, 0.5421, 0.4568, 0.5421, 0.4568, 0.5451, 0.7661, 0.01365, 0.7685, 0.01211, 0.7694, 0.01438, 0.7676, 0.0156, 0.7685, 0.01211, 0.7713, 0.01152, 0.7716, 0.01396, 0.7694, 0.01438, 0.4544, 0.506, 0.4544, 0.503, 0.4568, 0.503, 0.4568, 0.506, 0.4568, 0.04109, 0.4568, 0.007952, 0.4592, 0.007952, 0.4592, 0.04109, 0.7503, 0.02941, 0.7661, 0.01365, 0.7676, 0.0156, 0.7522, 0.03092, 0.7488, 0.03179, 0.7503, 0.02941, 0.7522, 0.03092, 0.751, 0.03273, 0.7482, 0.03457, 0.7488, 0.03179, 0.751, 0.03273, 0.7506, 0.03488, 0.4568, 0.04708, 0.4568, 0.04408, 0.4592, 0.04408, 0.4592, 0.04708, 0.4544, 0.5421, 0.4544, 0.5391, 0.4568, 0.5391, 0.4568, 0.5421, 0.4568, 0.007952, 0.4568, 0.004952, 0.4592, 0.004952, 0.4592, 0.007952, 0.4568, 0.04408, 0.4568, 0.04109, 0.4592, 0.04109, 0.4592, 0.04408, 0.4568, 0.004952, 0.4568, 0.001953, 0.4592, 0.001953, 0.4592, 0.004952, 0.4544, 0.04109, 0.4544, 0.007952, 0.4568, 0.007952, 0.4568, 0.04109, 0.4544, 0.503, 0.4544, 0.5, 0.4568, 0.5, 0.4568, 0.503, 0.7481, 0.02815, 0.7649, 0.01148, 0.7661, 0.01365, 0.7503, 0.02941, 0.9639, 0.01439, 0.9657, 0.01561, 0.9617, 0.01397, 0.4592, 0.2585, 0.4769, 0.2585, 0.4769, 0.2916, 0.4592, 0.2916, 0.9617, 0.01397, 0.9657, 0.01561, 0.9827, 0.03488, 0.7522, 0.03092, 0.7676, 0.0156, 0.7506, 0.03488, 0.4769, 0.2525, 0.4769, 0.2555, 0.4592, 0.2555, 0.4592, 0.2525, 0.4769, 0.2916, 0.4769, 0.2946, 0.4592, 0.2946, 0.4592, 0.2916, 0.7694, 0.01438, 0.7716, 0.01396, 0.7676, 0.0156, 0.4544, 0.04708, 0.4544, 0.04408, 0.4568, 0.04408, 0.4568, 0.04708, 0.4544, 0.007952, 0.4544, 0.004952, 0.4568, 0.004952, 0.4568, 0.007952, 0.9617, 0.01397, 0.9827, 0.03488, 0.7716, 0.01396, 0.4544, 0.04408, 0.4544, 0.04109, 0.4568, 0.04109, 0.4568, 0.04408, 0.4544, 0.004952, 0.4544, 0.001953, 0.4568, 0.001953, 0.4568, 0.004952, 0.4769, 0.2555, 0.4769, 0.2585, 0.4592, 0.2585, 0.4592, 0.2555, 0.9639, 0.01439, 0.9648, 0.01213, 0.9672, 0.01366, 0.9657, 0.01561, 0.9827, 0.2278, 0.7506, 0.2278, 0.9827, 0.03488, 0.4769, 0.2946, 0.4769, 0.2976, 0.4592, 0.2976, 0.4592, 0.2946, 0.9823, 0.23, 0.9811, 0.2318, 0.9827, 0.2278, 0.7694, 0.2483, 0.7685, 0.2506, 0.7661, 0.249, 0.7676, 0.2471, 0.7713, 0.2512, 0.7685, 0.2506, 0.7694, 0.2483, 0.7716, 0.2487, 0.4592, 0.2916, 0.4568, 0.2916, 0.4568, 0.2585, 0.4592, 0.2585, 0.7676, 0.2471, 0.7661, 0.249, 0.7503, 0.2333, 0.7522, 0.2318, 0.7503, 0.2333, 0.7488, 0.2309, 0.751, 0.23, 0.7522, 0.2318, 0.9811, 0.2318, 0.9657, 0.2471, 0.9827, 0.2278, 0.9827, 0.2278, 0.9617, 0.2487, 0.7506, 0.2278, 0.751, 0.23, 0.7488, 0.2309, 0.7482, 0.2281, 0.7506, 0.2278, 0.9639, 0.2483, 0.9617, 0.2487, 0.9657, 0.2471, 0.7694, 0.2483, 0.7676, 0.2471, 0.7716, 0.2487, 0.4592, 0.2555, 0.4568, 0.2555, 0.4568, 0.2525, 0.4592, 0.2525, 0.4592, 0.2946, 0.4568, 0.2946, 0.4568, 0.2916, 0.4592, 0.2916, 0.7716, 0.2487, 0.7676, 0.2471, 0.7506, 0.2278, 0.4592, 0.2585, 0.4568, 0.2585, 0.4568, 0.2555, 0.4592, 0.2555, 0.751, 0.23, 0.7506, 0.2278, 0.7522, 0.2318, 0.751, 0.03273, 0.7522, 0.03092, 0.7506, 0.03488, 0.4592, 0.2976, 0.4568, 0.2976, 0.4568, 0.2946, 0.4592, 0.2946, 0.4568, 0.2976, 0.4544, 0.2976, 0.4544, 0.2946, 0.4568, 0.2946, 0.9823, 0.03274, 0.9827, 0.03488, 0.9811, 0.03093, 0.4592, 0.7565, 0.4769, 0.7565, 0.4769, 0.7896, 0.4592, 0.7896, 0.7506, 0.2278, 0.7506, 0.03488, 0.9827, 0.03488, 0.9657, 0.2471, 0.9617, 0.2487, 0.9827, 0.2278, 0.4769, 0.7505, 0.4769, 0.7535, 0.4592, 0.7535, 0.4592, 0.7505, 0.4568, 0.2916, 0.4544, 0.2916, 0.4544, 0.2585, 0.4568, 0.2585, 0.4769, 0.7896, 0.4769, 0.7926, 0.4592, 0.7926, 0.4592, 0.7896, 0.9617, 0.2487, 0.7716, 0.2487, 0.7506, 0.2278, 0.7661, 0.249, 0.7649, 0.2512, 0.7481, 0.2345, 0.7503, 0.2333, 0.4544, 0.2976, 0.4568, 0.2976, 0.4568, 0.5, 0.4544, 0.5, 0.4568, 0.2976, 0.4592, 0.2976, 0.4592, 0.5, 0.4568, 0.5, 0.4592, 0.2976, 0.4769, 0.2976, 0.4769, 0.5, 0.4592, 0.5, 0.7706, 0.2536, 0.7713, 0.2512, 0.962, 0.2512, 0.9627, 0.2536, 0.7713, 0.2512, 0.7716, 0.2487, 0.9617, 0.2487, 0.962, 0.2512, 0.7676, 0.2471, 0.7522, 0.2318, 0.7506, 0.2278, 0.9657, 0.01561, 0.9811, 0.03093, 0.9827, 0.03488, 0.4544, 0.04708, 0.4568, 0.04708, 0.4568, 0.2525, 0.4544, 0.2525, 0.4568, 0.04708, 0.4592, 0.04708, 0.4592, 0.2525, 0.4568, 0.2525, 0.4592, 0.04708, 0.4769, 0.04708, 0.4769, 0.2525, 0.4592, 0.2525, 0.7457, 0.03393, 0.7482, 0.03457, 0.7482, 0.2281, 0.7457, 0.2288, 0.7482, 0.03457, 0.7506, 0.03488, 0.7506, 0.2278, 0.7482, 0.2281, 0.7676, 0.0156, 0.7716, 0.01396, 0.7506, 0.03488, 0.9827, 0.03488, 0.7506, 0.03488, 0.7716, 0.01396, 0.4544, 0.7956, 0.4568, 0.7956, 0.4568, 0.998, 0.4544, 0.998, 0.4568, 0.7956, 0.4592, 0.7956, 0.4592, 0.998, 0.4568, 0.998, 0.4592, 0.7956, 0.4769, 0.7956, 0.4769, 0.998, 0.4592, 0.998, 0.9627, 0.009105, 0.962, 0.01153, 0.7713, 0.01152, 0.7706, 0.00909, 0.4568, 0.2555, 0.4544, 0.2555, 0.4544, 0.2525, 0.4568, 0.2525])
me_box.materials.append(mat_default)
me_box.use_remesh_fix_poles = True
me_box.use_remesh_preserve_attributes = False
me_box.use_mirror_vertex_groups = False
me_box.update()
me_box.normals_split_custom_set([tuple(v) for v in zip(*[iter([0.3171, 0.1308, 0.9393, 0.5092, 0.2101, 0.8346, 0.5948, 0.2455, 0.7654, 0.4774, 0.3875, 0.7886, 0.2759, 0.2416, 0.9303, 0.3661, 0.02326, 0.9303, 0.6118, 0.06195, 0.7886, 0.5948, 0.2455, 0.7654, 0.5092, 0.2101, 0.8346, 0.3171, 0.1308, 0.9393, 0.243, 0.2748, 0.9303, 0.3896, 0.4755, 0.7887, 0.2469, 0.5938, 0.7658, 0.2113, 0.5083, 0.8349, 0.1316, 0.3166, 0.9394, 0.1316, 0.3166, 0.9394, 0.2113, 0.5083, 0.8349, 0.2469, 0.5938, 0.7658, 0.06236, 0.6115, 0.7887, 0.02344, 0.3659, 0.9304, 0.4774, -0.3875, 0.7886, 0.5949, -0.2455, 0.7654, 0.5092, -0.2101, 0.8346, 0.317, -0.1308, 0.9394, 0.2759, -0.2416, 0.9303, 0.317, -0.1308, 0.9394, 0.5092, -0.2101, 0.8346, 0.5949, -0.2455, 0.7654, 0.6118, -0.06195, 0.7886, 0.366, -0.02325, 0.9303, 0.1316, -0.3164, 0.9394, 0.2113, -0.5083, 0.8349, 0.2469, -0.5938, 0.7658, 0.3896, -0.4755, 0.7887, 0.2429, -0.2747, 0.9304, 0.06237, -0.6115, 0.7887, 0.2469, -0.5938, 0.7658, 0.2113, -0.5083, 0.8349, 0.1316, -0.3164, 0.9394, 0.02343, -0.3659, 0.9304, -0.4774, 0.3875, 0.7886, -0.5948, 0.2455, 0.7654, -0.5092, 0.2101, 0.8346, -0.317, 0.1308, 0.9394, -0.2758, 0.2416, 0.9303, -0.317, 0.1308, 0.9394, -0.5092, 0.2101, 0.8346, -0.5948, 0.2455, 0.7654, -0.6118, 0.06195, 0.7886, -0.366, 0.02324, 0.9303, -0.1316, 0.3164, 0.9394, -0.2113, 0.5083, 0.8348, -0.2469, 0.5938, 0.7658, -0.3896, 0.4755, 0.7887, -0.2429, 0.2747, 0.9304, -0.06236, 0.6115, 0.7887, -0.2469, 0.5938, 0.7658, -0.2113, 0.5083, 0.8348, -0.1316, 0.3164, 0.9394, -0.02343, 0.3659, 0.9304, -0.3172, -0.1308, 0.9393, -0.5092, -0.2101, 0.8346, -0.5948, -0.2455, 0.7654, -0.4774, -0.3875, 0.7886, -0.2759, -0.2416, 0.9303, -0.3661, -0.02326, 0.9303, -0.6118, -0.06195, 0.7886, -0.5948, -0.2455, 0.7654, -0.5092, -0.2101, 0.8346, -0.3172, -0.1308, 0.9393, -0.243, -0.2748, 0.9303, -0.3896, -0.4755, 0.7887, -0.2469, -0.5938, 0.7658, -0.2113, -0.5083, 0.8348, -0.1316, -0.3166, 0.9394, -0.1316, -0.3166, 0.9394, -0.2113, -0.5083, 0.8348, -0.2469, -0.5938, 0.7658, -0.06237, -0.6115, 0.7887, -0.02343, -0.3659, 0.9304, 0.4774, 0.3875, -0.7886, 0.5949, 0.2455, -0.7654, 0.5092, 0.2101, -0.8346, 0.3172, 0.1308, -0.9393, 0.2758, 0.2416, -0.9303, 0.5092, 0.2101, -0.8346, 0.5949, 0.2455, -0.7654, 0.6118, 0.06195, -0.7886, 0.3661, 0.02326, -0.9303, 0.3172, 0.1308, -0.9393, 0.2113, 0.5083, -0.8348, 0.2469, 0.5938, -0.7658, 0.3896, 0.4755, -0.7887, 0.243, 0.2748, -0.9303, 0.1317, 0.3166, -0.9394, 0.06236, 0.6115, -0.7887, 0.2469, 0.5938, -0.7658, 0.2113, 0.5083, -0.8348, 0.1317, 0.3166, -0.9394, 0.02343, 0.3659, -0.9304, 0.317, -0.1308, -0.9394, 0.5092, -0.2101, -0.8346, 0.5948, -0.2455, -0.7654, 0.4774, -0.3875, -0.7886, 0.2759, -0.2416, -0.9303, 0.6118, -0.06195, -0.7886, 0.5948, -0.2455, -0.7654, 0.5092, -0.2101, -0.8346, 0.317, -0.1308, -0.9394, 0.366, -0.02325, -0.9303, 0.3896, -0.4755, -0.7887, 0.2469, -0.5938, -0.7658, 0.2113, -0.5083, -0.8349, 0.1316, -0.3164, -0.9394, 0.2429, -0.2747, -0.9304, 0.1316, -0.3164, -0.9394, 0.2113, -0.5083, -0.8349, 0.2469, -0.5938, -0.7658, 0.06237, -0.6115, -0.7887, 0.02343, -0.3659, -0.9304, -0.317, 0.1308, -0.9394, -0.5092, 0.2101, -0.8346, -0.5948, 0.2455, -0.7654, -0.4774, 0.3875, -0.7886, -0.2759, 0.2416, -0.9303, -0.6118, 0.06195, -0.7886, -0.5948, 0.2455, -0.7654, -0.5092, 0.2101, -0.8346, -0.317, 0.1308, -0.9394, -0.366, 0.02325, -0.9303, -0.3896, 0.4755, -0.7887, -0.2469, 0.5938, -0.7658, -0.2113, 0.5083, -0.8349, -0.1316, 0.3164, -0.9394, -0.2429, 0.2747, -0.9304, -0.1316, 0.3164, -0.9394, -0.2113, 0.5083, -0.8349, -0.2469, 0.5938, -0.7658, -0.06236, 0.6115, -0.7887, -0.02344, 0.3659, -0.9304, -0.4774, -0.3875, -0.7886, -0.5949, -0.2455, -0.7654, -0.5092, -0.2101, -0.8346, -0.3171, -0.1308, -0.9393, -0.2759, -0.2416, -0.9303, -0.5092, -0.2101, -0.8346, -0.5949, -0.2455, -0.7654, -0.6118, -0.06195, -0.7886, -0.3661, -0.02326, -0.9303, -0.3171, -0.1308, -0.9393, -0.2113, -0.5083, -0.8349, -0.2469, -0.5938, -0.7658, -0.3896, -0.4755, -0.7887, -0.243, -0.2748, -0.9303, -0.1317, -0.3166, -0.9394, -0.06237, -0.6115, -0.7887, -0.2469, -0.5938, -0.7658, -0.2113, -0.5083, -0.8349, -0.1317, -0.3166, -0.9394, -0.02343, -0.3659, -0.9304, 0.6332, 0.7677, 0.09865, 0.7707, 0.6295, 0.09858, 0.7707, 0.6295, -0.09859, 0.6331, 0.7677, -0.09864, 0.487, 0.5891, 0.6448, 0.3896, 0.4755, 0.7887, 0.4774, 0.3875, 0.7886, 0.5915, 0.4843, 0.6446, 0.0978, 0.9903, 0.09863, 0.3819, 0.9185, 0.1031, 0.3819, 0.9185, -0.1031, 0.09785, 0.9903, -0.09862, 0.7707, 0.6295, 0.09858, 0.9195, 0.3794, 0.103, 0.9195, 0.3794, -0.103, 0.7707, 0.6295, -0.09859, 0.06236, 0.6115, 0.7887, 0.2469, 0.5938, 0.7658, 0.2879, 0.6924, 0.6616, 0.07426, 0.7608, 0.6447, 0.4774, 0.3875, 0.7886, 0.5948, 0.2455, 0.7654, 0.6935, 0.2862, 0.6612, 0.5915, 0.4843, 0.6446, 0.3819, 0.9185, 0.1031, 0.6332, 0.7677, 0.09865, 0.6331, 0.7677, -0.09864, 0.3819, 0.9185, -0.1031, 0.9195, 0.3794, 0.103, 0.9904, 0.09717, 0.09862, 0.9904, 0.09717, -0.09862, 0.9195, 0.3794, -0.103, 0.2469, 0.5938, 0.7658, 0.3896, 0.4755, 0.7887, 0.487, 0.5891, 0.6448, 0.2879, 0.6924, 0.6616, 0.5948, 0.2455, 0.7654, 0.6118, 0.06195, 0.7886, 0.7609, 0.07378, 0.6446, 0.6935, 0.2862, 0.6612, 0.1156, 0.04773, 0.9921, 0.3171, 0.1308, 0.9393, 0.2759, 0.2416, 0.9303, 0.05922, 0.04925, 0.997, 0.06404, 0.005722, 0.9979, 0.3661, 0.02326, 0.9303, 0.3171, 0.1308, 0.9393, 0.1156, 0.04773, 0.9921, 0.5915, 0.4843, 0.6446, 0.7138, 0.5835, 0.3874, 0.5868, 0.711, 0.3876, 0.487, 0.5891, 0.6448, 0.05922, 0.04925, 0.997, 0.2759, 0.2416, 0.9303, 0.243, 0.2748, 0.9303, 0.06203, 0.07388, 0.9953, 0.06203, 0.07388, 0.9953, 0.243, 0.2748, 0.9303, 0.1316, 0.3166, 0.9394, 0.04804, 0.1154, 0.9922, -0.1155, 0.04765, 0.9922, -0.317, 0.1308, 0.9394, -0.366, 0.02324, 0.9303, -0.07676, 0.006853, 0.997, -0.5868, 0.711, 0.3875, -0.7137, 0.5835, 0.3874, -0.5915, 0.4843, 0.6446, -0.487, 0.5891, 0.6448, 0.04804, 0.1154, 0.9922, 0.1316, 0.3166, 0.9394, 0.02344, 0.3659, 0.9304, 0.00492, 0.05478, 0.9985, -0.2429, 0.2747, 0.9304, -0.2758, 0.2416, 0.9303, -0.05922, 0.04925, 0.997, -0.06191, 0.07373, 0.9954, -0.04794, 0.1153, 0.9922, -0.1316, 0.3164, 0.9394, -0.2429, 0.2747, 0.9304, -0.06191, 0.07373, 0.9954, 0.2879, 0.6924, 0.6616, 0.3515, 0.8455, 0.4019, 0.09023, 0.9174, 0.3875, 0.07426, 0.7608, 0.6447, 0.6935, 0.2862, 0.6612, 0.8466, 0.3494, 0.4016, 0.7138, 0.5835, 0.3874, 0.5915, 0.4843, 0.6446, -0.02343, 0.3659, 0.9304, -0.1316, 0.3164, 0.9394, -0.04794, 0.1153, 0.9922, -0.003821, 0.04258, 0.9991, 0.487, 0.5891, 0.6448, 0.5868, 0.711, 0.3876, 0.3515, 0.8455, 0.4019, 0.2879, 0.6924, 0.6616, -0.09023, 0.9174, 0.3875, -0.3515, 0.8455, 0.4019, -0.2879, 0.6924, 0.6616, -0.07425, 0.7608, 0.6448, -0.7137, 0.5835, 0.3874, -0.8466, 0.3493, 0.4016, -0.6935, 0.2862, 0.6612, -0.5915, 0.4843, 0.6446, 0.7609, 0.07378, 0.6446, 0.9175, 0.08964, 0.3875, 0.8466, 0.3494, 0.4016, 0.6935, 0.2862, 0.6612, -0.3515, 0.8455, 0.4019, -0.5868, 0.711, 0.3875, -0.487, 0.5891, 0.6448, -0.2879, 0.6924, 0.6616, -0.8466, 0.3493, 0.4016, -0.9175, 0.08964, 0.3875, -0.7609, 0.07377, 0.6447, -0.6935, 0.2862, 0.6612, 0.7138, 0.5835, 0.3874, 0.7707, 0.6295, 0.09858, 0.6332, 0.7677, 0.09865, 0.5868, 0.711, 0.3876, -0.6331, 0.7678, 0.09863, -0.7707, 0.6295, 0.09861, -0.7137, 0.5835, 0.3874, -0.5868, 0.711, 0.3875, -0.3896, 0.4755, 0.7887, -0.4774, 0.3875, 0.7886, -0.2758, 0.2416, 0.9303, -0.2429, 0.2747, 0.9304, 0.2759, 0.2416, 0.9303, 0.4774, 0.3875, 0.7886, 0.3896, 0.4755, 0.7887, 0.243, 0.2748, 0.9303, -0.09785, 0.9903, 0.09862, -0.3819, 0.9185, 0.1031, -0.3515, 0.8455, 0.4019, -0.09023, 0.9174, 0.3875, -0.7707, 0.6295, 0.09861, -0.9195, 0.3794, 0.103, -0.8466, 0.3493, 0.4016, -0.7137, 0.5835, 0.3874, -0.3819, 0.9185, 0.1031, -0.6331, 0.7678, 0.09863, -0.5868, 0.711, 0.3875, -0.3515, 0.8455, 0.4019, -0.9195, 0.3794, 0.103, -0.9904, 0.09717, 0.09862, -0.9175, 0.08964, 0.3875, -0.8466, 0.3493, 0.4016, -0.6331, -0.7677, 0.09864, -0.7707, -0.6295, 0.09859, -0.7707, -0.6295, -0.09859, -0.6331, -0.7678, -0.09863, -0.487, -0.5891, 0.6448, -0.3896, -0.4755, 0.7887, -0.4774, -0.3875, 0.7886, -0.5915, -0.4843, 0.6446, -0.09785, -0.9903, 0.09862, -0.3819, -0.9185, 0.1031, -0.3819, -0.9184, -0.1032, -0.09785, -0.9903, -0.09862, -0.7707, -0.6295, 0.09859, -0.9195, -0.3794, 0.1028, -0.9195, -0.3794, -0.1029, -0.7707, -0.6295, -0.09859, -0.06237, -0.6115, 0.7887, -0.2469, -0.5938, 0.7658, -0.2879, -0.6924, 0.6616, -0.07426, -0.7608, 0.6447, -0.4774, -0.3875, 0.7886, -0.5948, -0.2455, 0.7654, -0.6935, -0.2862, 0.6612, -0.5915, -0.4843, 0.6446, -0.3819, -0.9185, 0.1031, -0.6331, -0.7677, 0.09864, -0.6331, -0.7678, -0.09863, -0.3819, -0.9184, -0.1032, -0.9195, -0.3794, 0.1028, -0.9904, -0.09717, 0.09862, -0.9904, -0.09717, -0.09862, -0.9195, -0.3794, -0.1029, -0.2469, -0.5938, 0.7658, -0.3896, -0.4755, 0.7887, -0.487, -0.5891, 0.6448, -0.2879, -0.6924, 0.6616, -0.5948, -0.2455, 0.7654, -0.6118, -0.06195, 0.7886, -0.7609, -0.07378, 0.6446, -0.6935, -0.2862, 0.6612, 0.3515, 0.8455, 0.4019, 0.3819, 0.9185, 0.1031, 0.0978, 0.9903, 0.09863, 0.09023, 0.9174, 0.3875, -0.1156, -0.04773, 0.9921, -0.3172, -0.1308, 0.9393, -0.2759, -0.2416, 0.9303, -0.05923, -0.04925, 0.997, -0.06404, -0.005722, 0.9979, -0.3661, -0.02326, 0.9303, -0.3172, -0.1308, 0.9393, -0.1156, -0.04773, 0.9921, 0.8466, 0.3494, 0.4016, 0.9195, 0.3794, 0.103, 0.7707, 0.6295, 0.09858, 0.7138, 0.5835, 0.3874, -0.5915, -0.4843, 0.6446, -0.7137, -0.5835, 0.3874, -0.5868, -0.711, 0.3876, -0.487, -0.5891, 0.6448, -0.05923, -0.04925, 0.997, -0.2759, -0.2416, 0.9303, -0.243, -0.2748, 0.9303, -0.062, -0.07385, 0.9953, -0.062, -0.07385, 0.9953, -0.243, -0.2748, 0.9303, -0.1316, -0.3166, 0.9394, -0.04804, -0.1154, 0.9922, -0.04804, -0.1154, 0.9922, -0.1316, -0.3166, 0.9394, -0.02343, -0.3659, 0.9304, -0.004917, -0.05478, 0.9985, -0.2879, -0.6924, 0.6616, -0.3515, -0.8455, 0.4019, -0.09023, -0.9174, 0.3875, -0.07426, -0.7608, 0.6447, 0.5868, 0.711, 0.3876, 0.6332, 0.7677, 0.09865, 0.3819, 0.9185, 0.1031, 0.3515, 0.8455, 0.4019, -0.6935, -0.2862, 0.6612, -0.8466, -0.3494, 0.4016, -0.7137, -0.5835, 0.3874, -0.5915, -0.4843, 0.6446, -0.487, -0.5891, 0.6448, -0.5868, -0.711, 0.3876, -0.3515, -0.8455, 0.4019, -0.2879, -0.6924, 0.6616, -0.7609, -0.07378, 0.6446, -0.9175, -0.08964, 0.3875, -0.8466, -0.3494, 0.4016, -0.6935, -0.2862, 0.6612, -0.7137, -0.5835, 0.3874, -0.7707, -0.6295, 0.09859, -0.6331, -0.7677, 0.09864, -0.5868, -0.711, 0.3876, 0.9175, 0.08964, 0.3875, 0.9904, 0.09717, 0.09862, 0.9195, 0.3794, 0.103, 0.8466, 0.3494, 0.4016, -0.2759, -0.2416, 0.9303, -0.4774, -0.3875, 0.7886, -0.3896, -0.4755, 0.7887, -0.243, -0.2748, 0.9303, 0.6331, -0.7678, -0.09863, 0.7707, -0.6295, -0.09859, 0.7707, -0.6295, 0.09859, 0.6331, -0.7678, 0.09863, 0.4774, -0.3875, 0.7886, 0.3896, -0.4755, 0.7887, 0.487, -0.5891, 0.6448, 0.5915, -0.4843, 0.6446, 0.09785, -0.9903, -0.09862, 0.3819, -0.9185, -0.1031, 0.3819, -0.9184, 0.1032, 0.09785, -0.9903, 0.09862, 0.7707, -0.6295, -0.09859, 0.9195, -0.3794, -0.1028, 0.9195, -0.3794, 0.1029, 0.7707, -0.6295, 0.09859, 0.2879, -0.6924, 0.6616, 0.2469, -0.5938, 0.7658, 0.06237, -0.6115, 0.7887, 0.07425, -0.7608, 0.6448, 0.6935, -0.2862, 0.6612, 0.5949, -0.2455, 0.7654, 0.4774, -0.3875, 0.7886, 0.5915, -0.4843, 0.6446, 0.3819, -0.9185, -0.1031, 0.6331, -0.7678, -0.09863, 0.6331, -0.7678, 0.09863, 0.3819, -0.9184, 0.1032, -0.3515, -0.8455, 0.4019, -0.3819, -0.9185, 0.1031, -0.09785, -0.9903, 0.09862, -0.09023, -0.9174, 0.3875, -0.8466, -0.3494, 0.4016, -0.9195, -0.3794, 0.1028, -0.7707, -0.6295, 0.09859, -0.7137, -0.5835, 0.3874, 0.9195, -0.3794, -0.1028, 0.9904, -0.09722, -0.0986, 0.9904, -0.09717, 0.09862, 0.9195, -0.3794, 0.1029, -0.5868, -0.711, 0.3876, -0.6331, -0.7677, 0.09864, -0.3819, -0.9185, 0.1031, -0.3515, -0.8455, 0.4019, -0.9175, -0.08964, 0.3875, -0.9904, -0.09717, 0.09862, -0.9195, -0.3794, 0.1028, -0.8466, -0.3494, 0.4016, 0.487, -0.5891, 0.6448, 0.3896, -0.4755, 0.7887, 0.2469, -0.5938, 0.7658, 0.2879, -0.6924, 0.6616, -0.2758, 0.2416, 0.9303, -0.317, 0.1308, 0.9394, -0.1155, 0.04765, 0.9922, -0.05922, 0.04925, 0.997, 0.003821, -0.04258, 0.9991, 0.00492, 0.05478, 0.9985, -0.003821, 0.04258, 0.9991, 0.7609, -0.07378, 0.6446, 0.6118, -0.06195, 0.7886, 0.5949, -0.2455, 0.7654, 0.6935, -0.2862, 0.6612, 0.06203, 0.07388, 0.9953, 0.04804, 0.1154, 0.9922, 0.00492, 0.05478, 0.9985, 0.2759, -0.2416, 0.9303, 0.317, -0.1308, 0.9394, 0.1155, -0.04765, 0.9922, 0.05923, -0.04925, 0.997, 0.1155, -0.04765, 0.9922, 0.317, -0.1308, 0.9394, 0.366, -0.02325, 0.9303, 0.07676, -0.006853, 0.997, 0.5868, -0.711, 0.3876, 0.7137, -0.5835, 0.3874, 0.5915, -0.4843, 0.6446, 0.487, -0.5891, 0.6448, 0.2429, -0.2747, 0.9304, 0.2759, -0.2416, 0.9303, 0.05923, -0.04925, 0.997, 0.06194, -0.07376, 0.9954, 0.04792, -0.1153, 0.9922, 0.1316, -0.3164, 0.9394, 0.2429, -0.2747, 0.9304, 0.06194, -0.07376, 0.9954, 0.05922, 0.04925, 0.997, 0.06203, 0.07388, 0.9953, 0.00492, 0.05478, 0.9985, 0.06404, 0.005722, 0.9979, 0.00492, 0.05478, 0.9985, 0.003821, -0.04258, 0.9991, 0.02343, -0.3659, 0.9304, 0.1316, -0.3164, 0.9394, 0.04792, -0.1153, 0.9922, 0.003821, -0.04258, 0.9991, 0.06404, 0.005722, 0.9979, 0.1156, 0.04773, 0.9921, 0.05922, 0.04925, 0.997, 0.05923, -0.04925, 0.997, 0.1155, -0.04765, 0.9922, 0.07676, -0.006853, 0.997, 0.09023, -0.9174, 0.3875, 0.3515, -0.8455, 0.4019, 0.2879, -0.6924, 0.6616, 0.07425, -0.7608, 0.6448, 0.7137, -0.5835, 0.3874, 0.8466, -0.3493, 0.4016, 0.6935, -0.2862, 0.6612, 0.5915, -0.4843, 0.6446, 0.05923, -0.04925, 0.997, 0.07676, -0.006853, 0.997, 0.003821, -0.04258, 0.9991, 0.3515, -0.8455, 0.4019, 0.5868, -0.711, 0.3876, 0.487, -0.5891, 0.6448, 0.2879, -0.6924, 0.6616, 0.003821, -0.04258, 0.9991, 0.04792, -0.1153, 0.9922, 0.06194, -0.07376, 0.9954, -0.062, -0.07385, 0.9953, -0.04804, -0.1154, 0.9922, -0.004917, -0.05478, 0.9985, 0.8466, -0.3493, 0.4016, 0.9175, -0.08964, 0.3875, 0.7609, -0.07378, 0.6446, 0.6935, -0.2862, 0.6612, 0.9195, -0.3794, 0.1029, 0.9904, -0.09717, 0.09862, 0.9175, -0.08964, 0.3875, 0.8466, -0.3493, 0.4016, -0.6332, 0.7677, -0.09865, -0.7707, 0.6295, -0.09858, -0.7707, 0.6295, 0.09861, -0.6331, 0.7678, 0.09863, -0.4774, 0.3875, 0.7886, -0.3896, 0.4755, 0.7887, -0.487, 0.5891, 0.6448, -0.5915, 0.4843, 0.6446, -0.0978, 0.9903, -0.09863, -0.3819, 0.9185, -0.1031, -0.3819, 0.9185, 0.1031, -0.09785, 0.9903, 0.09862, -0.7707, 0.6295, -0.09858, -0.9195, 0.3794, -0.103, -0.9195, 0.3794, 0.103, -0.7707, 0.6295, 0.09861, -0.2879, 0.6924, 0.6616, -0.2469, 0.5938, 0.7658, -0.06236, 0.6115, 0.7887, -0.07425, 0.7608, 0.6448, 0.6331, -0.7678, 0.09863, 0.7707, -0.6295, 0.09859, 0.7137, -0.5835, 0.3874, 0.5868, -0.711, 0.3876, -0.6935, 0.2862, 0.6612, -0.5948, 0.2455, 0.7654, -0.4774, 0.3875, 0.7886, -0.5915, 0.4843, 0.6446, 0.9904, 0.09717, 0.09862, 0.9904, -0.09717, 0.09862, 0.9904, -0.09722, -0.0986, 0.9904, 0.09717, -0.09862, 0.3896, -0.4755, 0.7887, 0.4774, -0.3875, 0.7886, 0.2759, -0.2416, 0.9303, 0.2429, -0.2747, 0.9304, 0.9175, 0.08964, 0.3875, 0.9175, -0.08964, 0.3875, 0.9904, -0.09717, 0.09862, 0.9904, 0.09717, 0.09862, 0.7609, 0.07378, 0.6446, 0.7609, -0.07378, 0.6446, 0.9175, -0.08964, 0.3875, 0.9175, 0.08964, 0.3875, 0.6118, 0.06195, 0.7886, 0.6118, -0.06195, 0.7886, 0.7609, -0.07378, 0.6446, 0.7609, 0.07378, 0.6446, 0.3661, 0.02326, 0.9303, 0.366, -0.02325, 0.9303, 0.6118, -0.06195, 0.7886, 0.6118, 0.06195, 0.7886, 0.06404, 0.005722, 0.9979, 0.07676, -0.006853, 0.997, 0.366, -0.02325, 0.9303, 0.3661, 0.02326, 0.9303, -0.3819, 0.9185, -0.1031, -0.6332, 0.7677, -0.09865, -0.6331, 0.7678, 0.09863, -0.3819, 0.9185, 0.1031, 0.09785, -0.9903, 0.09862, -0.09785, -0.9903, 0.09862, -0.09785, -0.9903, -0.09862, 0.09785, -0.9903, -0.09862, 0.09023, -0.9174, 0.3875, -0.09023, -0.9174, 0.3875, -0.09785, -0.9903, 0.09862, 0.09785, -0.9903, 0.09862, 0.07425, -0.7608, 0.6448, -0.07426, -0.7608, 0.6447, -0.09023, -0.9174, 0.3875, 0.09023, -0.9174, 0.3875, 0.06237, -0.6115, 0.7887, -0.06237, -0.6115, 0.7887, -0.07426, -0.7608, 0.6447, 0.07425, -0.7608, 0.6448, 0.02343, -0.3659, 0.9304, -0.02343, -0.3659, 0.9304, -0.06237, -0.6115, 0.7887, 0.06237, -0.6115, 0.7887, 0.003821, -0.04258, 0.9991, -0.004917, -0.05478, 0.9985, -0.02343, -0.3659, 0.9304, 0.02343, -0.3659, 0.9304, -0.9195, 0.3794, -0.103, -0.9904, 0.09717, -0.09862, -0.9904, 0.09717, 0.09862, -0.9195, 0.3794, 0.103, -0.9904, -0.09717, 0.09862, -0.9904, 0.09717, 0.09862, -0.9904, 0.09717, -0.09862, -0.9904, -0.09717, -0.09862, -0.9175, -0.08964, 0.3875, -0.9175, 0.08964, 0.3875, -0.9904, 0.09717, 0.09862, -0.9904, -0.09717, 0.09862, -0.7609, -0.07378, 0.6446, -0.7609, 0.07377, 0.6447, -0.9175, 0.08964, 0.3875, -0.9175, -0.08964, 0.3875, -0.6118, -0.06195, 0.7886, -0.6118, 0.06195, 0.7886, -0.7609, 0.07377, 0.6447, -0.7609, -0.07378, 0.6446, -0.3661, -0.02326, 0.9303, -0.366, 0.02324, 0.9303, -0.6118, 0.06195, 0.7886, -0.6118, -0.06195, 0.7886, 0.09785, -0.9903, 0.09862, 0.3819, -0.9184, 0.1032, 0.3515, -0.8455, 0.4019, 0.09023, -0.9174, 0.3875, -0.06404, -0.005722, 0.9979, -0.07676, 0.006853, 0.997, -0.366, 0.02324, 0.9303, -0.3661, -0.02326, 0.9303, -0.487, 0.5891, 0.6448, -0.3896, 0.4755, 0.7887, -0.2469, 0.5938, 0.7658, -0.2879, 0.6924, 0.6616, 0.7707, -0.6295, 0.09859, 0.9195, -0.3794, 0.1029, 0.8466, -0.3493, 0.4016, 0.7137, -0.5835, 0.3874, 0.09785, 0.9903, -0.09862, -0.0978, 0.9903, -0.09863, -0.09785, 0.9903, 0.09862, 0.0978, 0.9903, 0.09863, 0.0978, 0.9903, 0.09863, -0.09785, 0.9903, 0.09862, -0.09023, 0.9174, 0.3875, 0.09023, 0.9174, 0.3875, 0.09023, 0.9174, 0.3875, -0.09023, 0.9174, 0.3875, -0.07425, 0.7608, 0.6448, 0.07426, 0.7608, 0.6447, 0.07426, 0.7608, 0.6447, -0.07425, 0.7608, 0.6448, -0.06236, 0.6115, 0.7887, 0.06236, 0.6115, 0.7887, 0.06236, 0.6115, 0.7887, -0.06236, 0.6115, 0.7887, -0.02343, 0.3659, 0.9304, 0.02344, 0.3659, 0.9304, 0.3819, -0.9184, 0.1032, 0.6331, -0.7678, 0.09863, 0.5868, -0.711, 0.3876, 0.3515, -0.8455, 0.4019, 0.02344, 0.3659, 0.9304, -0.02343, 0.3659, 0.9304, -0.003821, 0.04258, 0.9991, 0.00492, 0.05478, 0.9985, -0.7609, 0.07377, 0.6447, -0.6118, 0.06195, 0.7886, -0.5948, 0.2455, 0.7654, -0.6935, 0.2862, 0.6612, -0.05922, 0.04925, 0.997, -0.1155, 0.04765, 0.9922, -0.07676, 0.006853, 0.997, -0.05922, 0.04925, 0.997, -0.07676, 0.006853, 0.997, -0.003821, 0.04258, 0.9991, -0.05923, -0.04925, 0.997, -0.062, -0.07385, 0.9953, -0.004917, -0.05478, 0.9985, -0.06404, -0.005722, 0.9979, -0.1156, -0.04773, 0.9921, -0.05923, -0.04925, 0.997, -0.003821, 0.04258, 0.9991, -0.07676, 0.006853, 0.997, -0.06404, -0.005722, 0.9979, -0.003821, 0.04258, 0.9991, -0.04794, 0.1153, 0.9922, -0.06191, 0.07373, 0.9954, -0.004917, -0.05478, 0.9985, 0.003821, -0.04258, 0.9991, -0.003821, 0.04258, 0.9991, 0.06404, 0.005722, 0.9979, 0.05922, 0.04925, 0.997, 0.00492, 0.05478, 0.9985, 0.07676, -0.006853, 0.997, 0.06404, 0.005722, 0.9979, 0.003821, -0.04258, 0.9991, 0.06194, -0.07376, 0.9954, 0.05923, -0.04925, 0.997, 0.003821, -0.04258, 0.9991, -0.06191, 0.07373, 0.9954, -0.05922, 0.04925, 0.997, -0.003821, 0.04258, 0.9991, -0.06404, -0.005722, 0.9979, -0.05923, -0.04925, 0.997, -0.004917, -0.05478, 0.9985, -0.004917, -0.05478, 0.9985, -0.003821, 0.04258, 0.9991, -0.06404, -0.005722, 0.9979, 0.8466, -0.3493, -0.4016, 0.9195, -0.3794, -0.1028, 0.7707, -0.6295, -0.09859, 0.7137, -0.5835, -0.3874, 0.4774, 0.3875, -0.7886, 0.3896, 0.4755, -0.7887, 0.487, 0.5891, -0.6448, 0.5915, 0.4843, -0.6446, -0.09022, 0.9174, -0.3875, -0.0978, 0.9903, -0.09863, 0.09785, 0.9903, -0.09862, 0.09023, 0.9174, -0.3875, 0.5868, -0.711, -0.3876, 0.6331, -0.7678, -0.09863, 0.3819, -0.9185, -0.1031, 0.3515, -0.8455, -0.4019, 0.2879, 0.6924, -0.6616, 0.2469, 0.5938, -0.7658, 0.06236, 0.6115, -0.7887, 0.07425, 0.7608, -0.6448, 0.6935, 0.2862, -0.6612, 0.5949, 0.2455, -0.7654, 0.4774, 0.3875, -0.7886, 0.5915, 0.4843, -0.6446, -0.366, 0.02325, -0.9303, -0.07676, 0.006854, -0.997, -0.06399, -0.005718, -0.9979, -0.3661, -0.02326, -0.9303, -0.2469, 0.5938, -0.7658, -0.3896, 0.4755, -0.7887, -0.487, 0.5891, -0.6448, -0.2879, 0.6924, -0.6616, 0.487, 0.5891, -0.6448, 0.3896, 0.4755, -0.7887, 0.2469, 0.5938, -0.7658, 0.2879, 0.6924, -0.6616, 0.7609, 0.07377, -0.6447, 0.6118, 0.06195, -0.7886, 0.5949, 0.2455, -0.7654, 0.6935, 0.2862, -0.6612, 0.2758, 0.2416, -0.9303, 0.3172, 0.1308, -0.9393, 0.1157, 0.04769, -0.9921, 0.05922, 0.04925, -0.997, 0.3172, 0.1308, -0.9393, 0.3661, 0.02326, -0.9303, 0.06404, 0.00572, -0.9979, 0.1157, 0.04769, -0.9921, 0.5868, 0.711, -0.3875, 0.7137, 0.5835, -0.3874, 0.5915, 0.4843, -0.6446, 0.487, 0.5891, -0.6448, 0.243, 0.2748, -0.9303, 0.2758, 0.2416, -0.9303, 0.05922, 0.04925, -0.997, 0.06203, 0.07388, -0.9953, 0.1317, 0.3166, -0.9394, 0.243, 0.2748, -0.9303, 0.06203, 0.07388, -0.9953, 0.04801, 0.1155, -0.9922, -0.366, 0.02325, -0.9303, -0.317, 0.1308, -0.9394, -0.1155, 0.04765, -0.9922, -0.07676, 0.006854, -0.997, -0.5915, 0.4843, -0.6446, -0.7138, 0.5835, -0.3874, -0.5868, 0.711, -0.3876, -0.487, 0.5891, -0.6448, 0.02343, 0.3659, -0.9304, 0.1317, 0.3166, -0.9394, 0.04801, 0.1155, -0.9922, 0.004919, 0.05478, -0.9985, -0.05923, 0.04925, -0.997, -0.2759, 0.2416, -0.9303, -0.2429, 0.2747, -0.9304, -0.06194, 0.07376, -0.9954, -0.2429, 0.2747, -0.9304, -0.1316, 0.3164, -0.9394, -0.04793, 0.1153, -0.9922, -0.06194, 0.07376, -0.9954, 0.09023, 0.9174, -0.3875, 0.3515, 0.8455, -0.4019, 0.2879, 0.6924, -0.6616, 0.07425, 0.7608, -0.6448, 0.7137, 0.5835, -0.3874, 0.8466, 0.3493, -0.4016, 0.6935, 0.2862, -0.6612, 0.5915, 0.4843, -0.6446, -0.04793, 0.1153, -0.9922, -0.1316, 0.3164, -0.9394, -0.02344, 0.3659, -0.9304, -0.003821, 0.04258, -0.9991, 0.3515, 0.8455, -0.4019, 0.5868, 0.711, -0.3875, 0.487, 0.5891, -0.6448, 0.2879, 0.6924, -0.6616, -0.2879, 0.6924, -0.6616, -0.3515, 0.8455, -0.4019, -0.09022, 0.9174, -0.3875, -0.07425, 0.7608, -0.6448, -0.6935, 0.2862, -0.6612, -0.8466, 0.3494, -0.4016, -0.7138, 0.5835, -0.3874, -0.5915, 0.4843, -0.6446, 0.8466, 0.3493, -0.4016, 0.9175, 0.08964, -0.3875, 0.7609, 0.07377, -0.6447, 0.6935, 0.2862, -0.6612, -0.487, 0.5891, -0.6448, -0.5868, 0.711, -0.3876, -0.3515, 0.8455, -0.4019, -0.2879, 0.6924, -0.6616, -0.7609, 0.07378, -0.6446, -0.9175, 0.08964, -0.3875, -0.8466, 0.3494, -0.4016, -0.6935, 0.2862, -0.6612, 0.6331, 0.7677, -0.09864, 0.7707, 0.6295, -0.09859, 0.7137, 0.5835, -0.3874, 0.5868, 0.711, -0.3875, -0.7138, 0.5835, -0.3874, -0.7707, 0.6295, -0.09858, -0.6332, 0.7677, -0.09865, -0.5868, 0.711, -0.3876, -0.2759, 0.2416, -0.9303, -0.4774, 0.3875, -0.7886, -0.3896, 0.4755, -0.7887, -0.2429, 0.2747, -0.9304, 0.3896, 0.4755, -0.7887, 0.4774, 0.3875, -0.7886, 0.2758, 0.2416, -0.9303, 0.243, 0.2748, -0.9303, -0.3515, 0.8455, -0.4019, -0.3819, 0.9185, -0.1031, -0.0978, 0.9903, -0.09863, -0.09022, 0.9174, -0.3875, -0.8466, 0.3494, -0.4016, -0.9195, 0.3794, -0.103, -0.7707, 0.6295, -0.09858, -0.7138, 0.5835, -0.3874, -0.5868, 0.711, -0.3876, -0.6332, 0.7677, -0.09865, -0.3819, 0.9185, -0.1031, -0.3515, 0.8455, -0.4019, -0.9175, 0.08964, -0.3875, -0.9904, 0.09717, -0.09862, -0.9195, 0.3794, -0.103, -0.8466, 0.3494, -0.4016, -0.07425, 0.7608, -0.6448, -0.09022, 0.9174, -0.3875, 0.09023, 0.9174, -0.3875, 0.07425, 0.7608, -0.6448, -0.4774, -0.3875, -0.7886, -0.3896, -0.4755, -0.7887, -0.487, -0.5891, -0.6448, -0.5915, -0.4843, -0.6446, -0.06236, 0.6115, -0.7887, -0.07425, 0.7608, -0.6448, 0.07425, 0.7608, -0.6448, 0.06236, 0.6115, -0.7887, -0.02344, 0.3659, -0.9304, -0.06236, 0.6115, -0.7887, 0.06236, 0.6115, -0.7887, 0.02343, 0.3659, -0.9304, -0.2879, -0.6924, -0.6616, -0.2469, -0.5938, -0.7658, -0.06237, -0.6115, -0.7887, -0.07425, -0.7608, -0.6448, -0.6935, -0.2862, -0.6612, -0.5949, -0.2455, -0.7654, -0.4774, -0.3875, -0.7886, -0.5915, -0.4843, -0.6446, -0.003821, 0.04258, -0.9991, -0.02344, 0.3659, -0.9304, 0.02343, 0.3659, -0.9304, 0.004919, 0.05478, -0.9985, -0.5948, 0.2455, -0.7654, -0.6118, 0.06195, -0.7886, -0.7609, 0.07378, -0.6446, -0.6935, 0.2862, -0.6612, -0.487, -0.5891, -0.6448, -0.3896, -0.4755, -0.7887, -0.2469, -0.5938, -0.7658, -0.2879, -0.6924, -0.6616, -0.761, -0.07379, -0.6446, -0.6118, -0.06195, -0.7886, -0.5949, -0.2455, -0.7654, -0.6935, -0.2862, -0.6612, 0.09785, 0.9903, -0.09862, 0.3819, 0.9185, -0.1031, 0.3515, 0.8455, -0.4019, 0.09023, 0.9174, -0.3875, -0.2759, -0.2416, -0.9303, -0.3171, -0.1308, -0.9393, -0.1157, -0.04769, -0.9921, -0.05923, -0.04926, -0.997, -0.3171, -0.1308, -0.9393, -0.3661, -0.02326, -0.9303, -0.06399, -0.005718, -0.9979, -0.1157, -0.04769, -0.9921, 0.7707, 0.6295, -0.09859, 0.9195, 0.3794, -0.103, 0.8466, 0.3493, -0.4016, 0.7137, 0.5835, -0.3874, -0.5868, -0.711, -0.3876, -0.7137, -0.5835, -0.3874, -0.5915, -0.4843, -0.6446, -0.487, -0.5891, -0.6448, -0.243, -0.2748, -0.9303, -0.2759, -0.2416, -0.9303, -0.05923, -0.04926, -0.997, -0.062, -0.07385, -0.9953, -0.1317, -0.3166, -0.9394, -0.243, -0.2748, -0.9303, -0.062, -0.07385, -0.9953, -0.04799, -0.1155, -0.9922, -0.02343, -0.3659, -0.9304, -0.1317, -0.3166, -0.9394, -0.04799, -0.1155, -0.9922, -0.004917, -0.05478, -0.9985, -0.09023, -0.9174, -0.3875, -0.3515, -0.8455, -0.4019, -0.2879, -0.6924, -0.6616, -0.07425, -0.7608, -0.6448, 0.3819, 0.9185, -0.1031, 0.6331, 0.7677, -0.09864, 0.5868, 0.711, -0.3875, 0.3515, 0.8455, -0.4019, -0.7137, -0.5835, -0.3874, -0.8466, -0.3493, -0.4016, -0.6935, -0.2862, -0.6612, -0.5915, -0.4843, -0.6446, -0.3515, -0.8455, -0.4019, -0.5868, -0.711, -0.3876, -0.487, -0.5891, -0.6448, -0.2879, -0.6924, -0.6616, -0.8466, -0.3493, -0.4016, -0.9175, -0.08964, -0.3875, -0.761, -0.07379, -0.6446, -0.6935, -0.2862, -0.6612, -0.6331, -0.7678, -0.09863, -0.7707, -0.6295, -0.09859, -0.7137, -0.5835, -0.3874, -0.5868, -0.711, -0.3876, 0.9195, 0.3794, -0.103, 0.9904, 0.09717, -0.09862, 0.9175, 0.08964, -0.3875, 0.8466, 0.3493, -0.4016, -0.3896, -0.4755, -0.7887, -0.4774, -0.3875, -0.7886, -0.2759, -0.2416, -0.9303, -0.243, -0.2748, -0.9303, -0.1155, 0.04765, -0.9922, -0.05923, 0.04925, -0.997, -0.07676, 0.006854, -0.997, 0.487, -0.5891, -0.6448, 0.3896, -0.4755, -0.7887, 0.4774, -0.3875, -0.7886, 0.5915, -0.4843, -0.6446, -0.07676, 0.006854, -0.997, -0.05923, 0.04925, -0.997, -0.003821, 0.04258, -0.9991, -0.062, -0.07385, -0.9953, -0.05923, -0.04926, -0.997, -0.004917, -0.05478, -0.9985, 0.06237, -0.6115, -0.7887, 0.2469, -0.5938, -0.7658, 0.2879, -0.6924, -0.6616, 0.07426, -0.7608, -0.6447, 0.4774, -0.3875, -0.7886, 0.5948, -0.2455, -0.7654, 0.6935, -0.2862, -0.6612, 0.5915, -0.4843, -0.6446, -0.1157, -0.04769, -0.9921, -0.06399, -0.005718, -0.9979, -0.05923, -0.04926, -0.997, -0.09785, -0.9903, -0.09862, -0.3819, -0.9184, -0.1032, -0.3515, -0.8455, -0.4019, -0.09023, -0.9174, -0.3875, -0.7707, -0.6295, -0.09859, -0.9195, -0.3794, -0.1029, -0.8466, -0.3493, -0.4016, -0.7137, -0.5835, -0.3874, -0.07676, 0.006854, -0.997, -0.003821, 0.04258, -0.9991, -0.06399, -0.005718, -0.9979, -0.3819, -0.9184, -0.1032, -0.6331, -0.7678, -0.09863, -0.5868, -0.711, -0.3876, -0.3515, -0.8455, -0.4019, -0.9195, -0.3794, -0.1029, -0.9904, -0.09717, -0.09862, -0.9175, -0.08964, -0.3875, -0.8466, -0.3493, -0.4016, 0.2469, -0.5938, -0.7658, 0.3896, -0.4755, -0.7887, 0.487, -0.5891, -0.6448, 0.2879, -0.6924, -0.6616, -0.1155, 0.04765, -0.9922, -0.317, 0.1308, -0.9394, -0.2759, 0.2416, -0.9303, -0.05923, 0.04925, -0.997, 0.004919, 0.05478, -0.9985, 0.003823, -0.04258, -0.9991, -0.003821, 0.04258, -0.9991, 0.5948, -0.2455, -0.7654, 0.6118, -0.06195, -0.7886, 0.7609, -0.07377, -0.6447, 0.6935, -0.2862, -0.6612, 0.04801, 0.1155, -0.9922, 0.06203, 0.07388, -0.9953, 0.004919, 0.05478, -0.9985, 0.1155, -0.04765, -0.9922, 0.317, -0.1308, -0.9394, 0.2759, -0.2416, -0.9303, 0.05923, -0.04925, -0.997, 0.366, -0.02325, -0.9303, 0.317, -0.1308, -0.9394, 0.1155, -0.04765, -0.9922, 0.07676, -0.006854, -0.997, 0.5915, -0.4843, -0.6446, 0.7137, -0.5835, -0.3874, 0.5868, -0.711, -0.3876, 0.487, -0.5891, -0.6448, 0.05923, -0.04925, -0.997, 0.2759, -0.2416, -0.9303, 0.2429, -0.2747, -0.9304, 0.06194, -0.07377, -0.9954, 0.2429, -0.2747, -0.9304, 0.1316, -0.3164, -0.9394, 0.04792, -0.1153, -0.9922, 0.06194, -0.07377, -0.9954, 0.06203, 0.07388, -0.9953, 0.05922, 0.04925, -0.997, 0.004919, 0.05478, -0.9985, 0.004919, 0.05478, -0.9985, 0.06404, 0.00572, -0.9979, 0.003823, -0.04258, -0.9991, 0.04792, -0.1153, -0.9922, 0.1316, -0.3164, -0.9394, 0.02343, -0.3659, -0.9304, 0.003823, -0.04258, -0.9991, 0.1157, 0.04769, -0.9921, 0.06404, 0.00572, -0.9979, 0.05922, 0.04925, -0.997, 0.1155, -0.04765, -0.9922, 0.05923, -0.04925, -0.997, 0.07676, -0.006854, -0.997, 0.2879, -0.6924, -0.6616, 0.3515, -0.8455, -0.4019, 0.09023, -0.9174, -0.3875, 0.07426, -0.7608, -0.6447, 0.6935, -0.2862, -0.6612, 0.8466, -0.3493, -0.4016, 0.7137, -0.5835, -0.3874, 0.5915, -0.4843, -0.6446, 0.07676, -0.006854, -0.997, 0.05923, -0.04925, -0.997, 0.003823, -0.04258, -0.9991, 0.487, -0.5891, -0.6448, 0.5868, -0.711, -0.3876, 0.3515, -0.8455, -0.4019, 0.2879, -0.6924, -0.6616, 0.04792, -0.1153, -0.9922, 0.003823, -0.04258, -0.9991, 0.06194, -0.07377, -0.9954, -0.04799, -0.1155, -0.9922, -0.062, -0.07385, -0.9953, -0.004917, -0.05478, -0.9985, 0.7609, -0.07377, -0.6447, 0.9175, -0.08964, -0.3875, 0.8466, -0.3493, -0.4016, 0.6935, -0.2862, -0.6612, 0.9175, -0.08964, -0.3875, 0.9904, -0.09722, -0.0986, 0.9195, -0.3794, -0.1028, 0.8466, -0.3493, -0.4016, -0.04793, 0.1153, -0.9922, -0.003821, 0.04258, -0.9991, -0.06194, 0.07376, -0.9954, -0.487, 0.5891, -0.6448, -0.3896, 0.4755, -0.7887, -0.4774, 0.3875, -0.7886, -0.5915, 0.4843, -0.6446, 0.003823, -0.04258, -0.9991, -0.004917, -0.05478, -0.9985, -0.003821, 0.04258, -0.9991, 0.05922, 0.04925, -0.997, 0.06404, 0.00572, -0.9979, 0.004919, 0.05478, -0.9985, -0.06236, 0.6115, -0.7887, -0.2469, 0.5938, -0.7658, -0.2879, 0.6924, -0.6616, -0.07425, 0.7608, -0.6448, 0.7137, -0.5835, -0.3874, 0.7707, -0.6295, -0.09859, 0.6331, -0.7678, -0.09863, 0.5868, -0.711, -0.3876, -0.4774, 0.3875, -0.7886, -0.5948, 0.2455, -0.7654, -0.6935, 0.2862, -0.6612, -0.5915, 0.4843, -0.6446, 0.06404, 0.00572, -0.9979, 0.07676, -0.006854, -0.997, 0.003823, -0.04258, -0.9991, 0.2759, -0.2416, -0.9303, 0.4774, -0.3875, -0.7886, 0.3896, -0.4755, -0.7887, 0.2429, -0.2747, -0.9304, 0.9904, -0.09722, -0.0986, 0.9175, -0.08964, -0.3875, 0.9175, 0.08964, -0.3875, 0.9904, 0.09717, -0.09862, 0.9175, -0.08964, -0.3875, 0.7609, -0.07377, -0.6447, 0.7609, 0.07377, -0.6447, 0.9175, 0.08964, -0.3875, 0.7609, -0.07377, -0.6447, 0.6118, -0.06195, -0.7886, 0.6118, 0.06195, -0.7886, 0.7609, 0.07377, -0.6447, 0.6118, -0.06195, -0.7886, 0.366, -0.02325, -0.9303, 0.3661, 0.02326, -0.9303, 0.6118, 0.06195, -0.7886, 0.366, -0.02325, -0.9303, 0.07676, -0.006854, -0.997, 0.06404, 0.00572, -0.9979, 0.3661, 0.02326, -0.9303, 0.05923, -0.04925, -0.997, 0.06194, -0.07377, -0.9954, 0.003823, -0.04258, -0.9991, -0.05923, 0.04925, -0.997, -0.06194, 0.07376, -0.9954, -0.003821, 0.04258, -0.9991, -0.09785, -0.9903, -0.09862, -0.09023, -0.9174, -0.3875, 0.09023, -0.9174, -0.3875, 0.09785, -0.9903, -0.09862, -0.09023, -0.9174, -0.3875, -0.07425, -0.7608, -0.6448, 0.07426, -0.7608, -0.6447, 0.09023, -0.9174, -0.3875, -0.07425, -0.7608, -0.6448, -0.06237, -0.6115, -0.7887, 0.06237, -0.6115, -0.7887, 0.07426, -0.7608, -0.6447, -0.06237, -0.6115, -0.7887, -0.02343, -0.3659, -0.9304, 0.02343, -0.3659, -0.9304, 0.06237, -0.6115, -0.7887, -0.02343, -0.3659, -0.9304, -0.004917, -0.05478, -0.9985, 0.003823, -0.04258, -0.9991, 0.02343, -0.3659, -0.9304, -0.05923, -0.04926, -0.997, -0.06399, -0.005718, -0.9979, -0.004917, -0.05478, -0.9985, -0.003821, 0.04258, -0.9991, -0.004917, -0.05478, -0.9985, -0.06399, -0.005718, -0.9979, -0.9904, 0.09717, -0.09862, -0.9175, 0.08964, -0.3875, -0.9175, -0.08964, -0.3875, -0.9904, -0.09717, -0.09862, -0.9175, 0.08964, -0.3875, -0.7609, 0.07378, -0.6446, -0.761, -0.07379, -0.6446, -0.9175, -0.08964, -0.3875, -0.7609, 0.07378, -0.6446, -0.6118, 0.06195, -0.7886, -0.6118, -0.06195, -0.7886, -0.761, -0.07379, -0.6446, -0.6118, 0.06195, -0.7886, -0.366, 0.02325, -0.9303, -0.3661, -0.02326, -0.9303, -0.6118, -0.06195, -0.7886, 0.3515, -0.8455, -0.4019, 0.3819, -0.9185, -0.1031, 0.09785, -0.9903, -0.09862, 0.09023, -0.9174, -0.3875])] * 3)])

# ---- objects
ob_light = bpy.data.objects.new('Light', light_light)
ob_camera = bpy.data.objects.new('Camera', cam_camera)
ob_box = bpy.data.objects.new('Box', me_box)

# ---- transforms, parenting, visibility, modifiers, constraints
ob_light.location = (4.076, 1.005, 5.904)
ob_light.rotation_euler = (0.6503, 0.05522, 1.866)
ob_light.lock_rotations_4d = False
ob_light.empty_display_type = 'ARROWS'
ob_light.color = (0.0, 0.0, 0.0, 0.0)
ob_light.lineart.crease_threshold = 0.0
ob_camera.location = (7.359, -6.926, 4.958)
ob_camera.rotation_euler = (1.109, 0.0, 0.8149)
ob_camera.lock_rotations_4d = False
ob_camera.empty_display_type = 'ARROWS'
ob_camera.color = (0.0, 0.0, 0.0, 0.0)
ob_camera.display_type = 'WIRE'
ob_camera.lineart.crease_threshold = 0.0
ob_box.location = (0.0, 0.0, 0.0)
ob_box.rotation_euler = (1.571, -0.0, 0.0)
ob_box.lineart.crease_threshold = 0.0

# ---- collection membership
col_collection.objects.link(ob_light)
col_collection.objects.link(ob_camera)
col_collection.objects.link(ob_box)

# ---- scene / render settings (as saved in the file)
scene.camera = ob_camera
scene.frame_start = 1; scene.frame_end = 250; scene.frame_set(1)
scene.render.engine = 'BLENDER_EEVEE_NEXT'
scene.cycles.use_denoising = False
scene.cycles.samples = 128
scene.cycles.sampling_pattern = 'TABULATED_SOBOL'
scene.cycles.use_adaptive_sampling = False
scene.cycles.use_light_tree = False
scene.view_settings.view_transform = 'Filmic'
bpy.context.view_layer.update()
